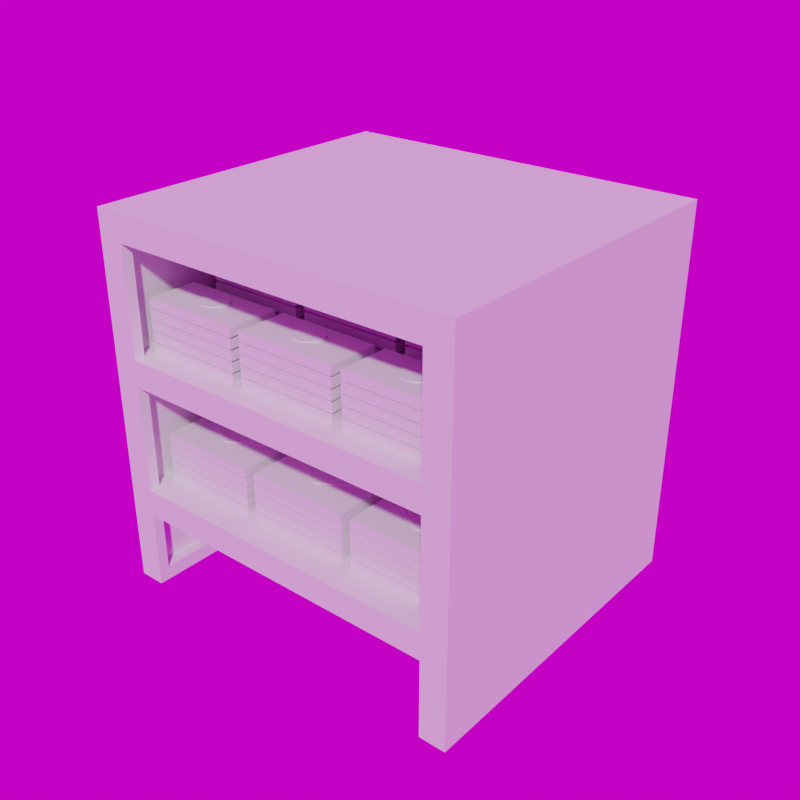 # Source: Shelves_LettersOnly_.blend  (saved by Blender 3.6.11; exported with 4.5.12 LTS)
import bpy
from mathutils import Matrix  # noqa: F401  (used for matrix-valued properties, if any)

bpy.ops.wm.read_factory_settings(use_empty=True)
scene = bpy.context.scene
scene.name = 'Scene'

# ---- collections
col_collection = bpy.data.collections.new('Collection'); scene.collection.children.link(col_collection)

# ---- images (referenced by path relative to the original .blend; pixels are not part of the script)
import os
ASSET_DIR = os.environ.get("B2B_ASSET_DIR", "")  # directory of the original .blend (textures are referenced by path, not embedded)
HERE = os.path.dirname(os.path.abspath(__file__))  # packed textures are extracted next to this script under _unpacked/

def load_image(name, relpath, width, height, colorspace="sRGB"):
    """Load a texture the original file referenced (path relative to the .blend, or extracted next to this script)."""
    p = next((c for c in (os.path.join(HERE, relpath), os.path.join(ASSET_DIR, relpath)) if relpath and os.path.exists(c)), "")
    if p:
        img = bpy.data.images.load(p, check_existing=True)
        img.name = name
    else:  # same state as the original file: an image datablock whose file is absent (Cycles renders it pink)
        img = bpy.data.images.new(name, width, height)
        img.source = "FILE"
        img.filepath = "//" + (relpath or name)
    img.colorspace_settings.name = colorspace
    return img
img_hdrskyclear002_hdr_6k_exr = load_image('HdrSkyClear002_HDR_6K.exr', 'HdrSkyClear002_HDR_6K.exr', 1024, 1024, 'Linear Rec.709')

# ---- world
world_world = bpy.data.worlds.new('World'); scene.world = world_world
world_world.use_nodes = True; world_world.node_tree.nodes.clear()
_N = world_world.node_tree.nodes; _L = world_world.node_tree.links
n0 = _N.new('ShaderNodeOutputWorld'); n0.name = 'World Output'; n0.location = (300, 300)
n1 = _N.new('ShaderNodeBackground'); n1.name = 'Background'; n1.location = (10, 300)
n2 = _N.new('ShaderNodeTexEnvironment'); n2.name = 'Environment Texture'; n2.location = (-280, 276)
n2.image = img_hdrskyclear002_hdr_6k_exr
_L.new(n1.outputs[0], n0.inputs[0])
_L.new(n2.outputs[0], n1.inputs[0])
n0.is_active_output = True
world_world.color = (0.05088, 0.05088, 0.05088)
world_world.use_sun_shadow = False
world_world.sun_shadow_jitter_overblur = 0.0

# ---- meshes
me_plane = bpy.data.meshes.new('Plane')
me_plane.from_pydata([(0.9496, -1.0, 0.7893), (0.9496, 1.0, 0.7893), (0.0, -1.0, 0.7893), (0.0, 1.0, 0.7893), (0.9496, -1.0, 0.1667), (0.9496, 1.0, 0.1667), (0.9496, -1.0, 1.579), (0.9496, 1.0, 1.579), (0.0, -1.0, 1.579), (0.0, 1.0, 1.579), (0.9496, -1.0, 2.368), (0.9496, 1.0, 2.368), (0.0, -1.0, 2.368), (0.0, 1.0, 2.368), (1.107, 1.0, 0.7893), (1.107, -1.0, 0.1667), (1.107, 1.0, 0.1667), (1.107, -1.0, 0.7893), (1.107, -1.0, 1.579), (1.107, 1.0, 1.579), (1.107, -1.0, 2.368), (1.107, 1.0, 2.368), (0.9496, -1.0, 1.421), (0.9496, 1.0, 1.421), (0.0, -1.0, 1.421), (0.9496, -0.9364, 0.7893), (0.9496, -0.9364, 0.1667), (0.9496, -0.9364, 1.579), (0.9496, -0.9364, 2.368), (1.107, -0.9364, 1.579), (1.107, -0.9364, 2.368), (1.107, -0.9364, 0.7893), (1.107, -0.9364, 0.1667), (1.107, -1.0, 1.421), (1.107, 1.0, 1.421), (0.9496, -0.9364, 1.421), (1.107, -0.9364, 1.421), (0.0, 1.0, 1.421), (0.0, -0.9364, 1.579), (0.0, -0.9364, 1.421), (0.0, -1.0, 0.6315), (0.9496, -1.0, 0.6315), (0.9496, 1.0, 0.6315), (1.107, 1.0, 0.6315), (1.107, -1.0, 0.6315), (0.0, 1.0, 0.6315), (0.9496, -0.9364, 0.6315), (1.107, -0.9364, 0.6315), (0.0, -0.9364, 0.7893), (0.0, -1.0, 2.21), (0.9496, -1.0, 2.21), (0.9496, 1.0, 2.21), (1.107, -1.0, 2.21), (1.107, 1.0, 2.21), (0.0, 1.0, 2.21), (0.9496, -0.9364, 2.21), (1.107, -0.9364, 2.21), (0.0, -0.9364, 2.21), (0.0, -0.9364, 2.368), (1.107, 0.9365, 1.579), (1.107, 0.9365, 2.368), (1.107, 0.9365, 2.21), (0.0, 0.9365, 2.21), (0.9496, 0.9365, 2.368), (0.0, 0.9365, 2.368), (0.9496, 0.9365, 0.1667), (1.107, 0.9365, 0.1667), (1.107, 0.9365, 0.7893), (1.107, 0.9365, 1.421), (1.107, 0.9365, 0.6315), (0.9496, 0.9365, 1.579), (0.9496, 0.9365, 2.21), (0.9496, 0.9365, 1.421), (0.9496, 0.9365, 0.7893), (0.9496, 0.9365, 0.6315), (0.0, 0.9365, 1.579), (0.0, 0.9365, 1.421), (0.0, 0.9365, 0.7893), (0.0, 0.9365, 0.6315), (0.0, -0.9364, 0.6315), (1.028, -0.9364, 1.579), (1.028, -0.9364, 0.7893), (1.028, -0.9364, 0.1667), (1.028, -0.9364, 1.421), (1.028, -0.9364, 0.6315), (1.028, -0.9364, 2.21), (1.028, 0.9365, 1.579), (1.028, 0.9365, 2.21), (1.028, 0.9365, 0.1667), (1.028, 0.9365, 0.7893), (1.028, 0.9365, 1.421), (1.028, 0.9365, 0.6315), (0.9496, 0.9983, 0.7893), (0.0, 0.9983, 0.7893), (0.9496, 0.9983, 1.579), (0.0, 0.9983, 1.579), (0.9496, 0.9983, 2.21), (0.0, 0.9983, 1.421), (0.9496, 0.9983, 1.421), (0.0, 0.9983, 2.21), (0.9496, 0.9966, 0.7893), (0.0, 0.9966, 0.7893), (0.0, 0.9966, 1.421), (0.9496, 0.9966, 1.421), (0.9496, -0.9364, 0.2491), (0.9496, 0.9365, 0.2491), (1.028, -0.9364, 0.2491), (1.028, 0.9365, 0.2491), (0.9496, 1.0, 0.2491), (1.107, 1.0, 0.2491)], [], [(48, 2, 0, 25), (8, 6, 27, 38), (51, 53, 19, 7), (28, 58, 12, 10), (42, 1, 14, 43), (67, 68, 72, 73), (41, 4, 15, 44), (36, 29, 18, 33), (1, 7, 19, 34, 14), (22, 0, 17, 33), (61, 60, 20, 52), (1, 23, 98, 92), (51, 54, 13, 11), (15, 4, 26, 32), (26, 65, 66, 32), (50, 6, 18, 52), (35, 36, 31, 25), (59, 61, 56, 29), (57, 55, 50, 49), (73, 77, 48, 25), (22, 35, 25, 0), (28, 10, 20, 30), (64, 63, 11, 13), (55, 56, 29, 27), (59, 68, 34, 19), (6, 22, 33, 18), (67, 14, 34, 68), (72, 70, 27, 35), (35, 22, 24, 39), (8, 24, 22, 6), (72, 76, 75, 70), (4, 41, 46, 26), (26, 46, 47, 32), (3, 1, 42, 45), (0, 41, 44, 17), (108, 42, 43, 109), (47, 31, 81, 84), (17, 44, 47, 31), (2, 40, 41, 0), (71, 70, 59, 61), (72, 23, 1, 73), (6, 50, 55, 27), (10, 50, 52, 20), (23, 37, 97, 98), (11, 21, 53, 51), (50, 10, 12, 49), (51, 7, 70, 71), (19, 53, 61, 59), (53, 21, 60, 61), (58, 28, 63, 64), (60, 63, 28, 30), (63, 60, 21, 11), (14, 67, 69, 43), (43, 69, 66, 16, 109), (47, 32, 82, 106, 84), (105, 108, 5, 65), (74, 105, 107, 91), (62, 54, 51, 71), (9, 75, 76, 37), (70, 7, 9, 75), (75, 38, 27, 70), (38, 27, 35, 39), (73, 1, 3, 77), (74, 78, 45, 42), (46, 25, 73, 74), (15, 32, 47, 44), (78, 74, 46, 79), (46, 74, 91, 84), (71, 55, 57, 62), (61, 56, 55, 71), (35, 39, 76, 72), (72, 76, 37, 23), (66, 65, 5, 16), (46, 41, 40, 79), (36, 33, 17, 31), (29, 56, 52, 18), (23, 37, 9, 7), (68, 67, 89, 90), (69, 67, 89, 91), (56, 29, 80, 85), (83, 90, 86, 80), (107, 88, 82, 106), (90, 89, 81, 83), (86, 80, 85, 87), (59, 61, 87, 86), (31, 36, 83, 81), (73, 25, 81, 89), (29, 36, 83, 80), (66, 69, 91, 107, 88), (61, 56, 85, 87), (68, 59, 86, 90), (84, 91, 89, 81), (68, 59, 29, 36), (68, 36, 31, 67), (47, 69, 67, 31), (69, 47, 32, 66), (70, 27, 80, 86), (35, 72, 90, 83), (93, 92, 100, 101), (94, 96, 99, 95), (3, 1, 92, 93), (54, 51, 96, 99), (7, 9, 95, 94), (51, 7, 94, 96), (7, 9, 54, 51), (100, 103, 102, 101), (92, 98, 103, 100), (98, 97, 102, 103), (23, 1, 3, 37), (65, 26, 104, 105), (91, 107, 106, 84), (104, 106, 107, 105), (74, 42, 108, 105), (5, 108, 109, 16)])
_uv = me_plane.uv_layers.new(name='UVMap')
_uv.uv.foreach_set('vector', [0.0, 0.0, 0.0, 0.0, 0.0, 0.0, 0.0, 0.0, 0.0, 0.0, 0.0, 0.0, 0.0, 0.0, 0.0, 0.0, 0.0, 0.0, 0.0, 0.0, 0.0, 0.0, 0.0, 0.0, 1.0, 0.03178, 1.0, 0.03178, 1.0, 0.0, 1.0, 0.0, 0.0, 0.0, 0.0, 0.0, 0.0, 0.0, 0.0, 0.0, 0.0, 0.0, 0.0, 0.0, 0.0, 0.0, 0.0, 0.0, 0.0, 0.0, 0.0, 0.0, 0.0, 0.0, 0.0, 0.0, 0.0, 0.0, 0.0, 0.0, 0.0, 0.0, 0.0, 0.0, 0.0, 0.0, 0.0, 0.0, 0.0, 0.0, 0.0, 0.0, 0.0, 0.0, 0.0, 0.0, 0.0, 0.0, 0.0, 0.0, 0.0, 0.0, 1.0, 0.968, 1.0, 0.968, 1.0, 0.0, 1.0, 0.0, 0.0, 0.0, 0.0, 0.0, 0.0, 0.0, 0.0, 0.0, 0.0, 0.0, 0.0, 0.0, 0.0, 0.0, 0.0, 0.0, 0.0, 0.0, 0.0, 0.0, 0.0, 0.0, 0.0, 0.0, 0.0, 0.0, 0.0, 0.0, 0.0, 0.0, 0.0, 0.0, 0.0, 0.0, 0.0, 0.0, 0.0, 0.0, 0.0, 0.0, 0.0, 0.0, 0.0, 0.0, 0.0, 0.0, 0.0, 0.0, 0.0, 0.0, 0.0, 0.0, 0.0, 0.0, 0.0, 0.0, 0.0, 0.0, 0.0, 0.0, 0.0, 0.0, 0.0, 0.0, 0.0, 0.0, 0.0, 0.0, 0.0, 0.0, 0.0, 0.0, 0.0, 0.0, 0.0, 0.0, 0.0, 0.0, 0.0, 0.0, 0.0, 0.0, 0.0, 0.0, 0.0, 0.0, 0.0, 0.0, 0.0, 0.0, 0.0, 0.0, 0.0, 0.0, 0.0, 0.0, 0.0, 0.0, 0.0, 0.0, 0.0, 0.0, 0.0, 0.0, 1.0, 0.968, 1.0, 0.9682, 1.0, 1.0, 0.0, 0.0, 0.0, 0.0, 0.0, 0.0, 0.0, 0.0, 0.0, 0.0, 1.0, 0.9682, 1.0, 1.0, 1.0, 1.0, 1.0, 0.9682, 0.0, 0.0, 0.0, 0.0, 0.0, 0.0, 0.0, 0.0, 0.0, 0.0, 0.0, 0.0, 0.0, 0.0, 0.0, 0.0, 0.0, 0.0, 0.0, 0.0, 0.0, 0.0, 0.0, 0.0, 0.0, 0.0, 0.0, 0.0, 0.0, 0.0, 0.0, 0.0, 0.0, 0.0, 0.0, 0.0, 0.0, 0.0, 0.0, 0.0, 0.0, 0.0, 0.0, 0.0, 0.0, 0.0, 0.0, 0.0, 0.5, 1.0, 1.0, 1.0, 0.8, 0.8, 0.4, 0.8, 0.0, 0.0, 0.0, 0.0, 0.0, 0.0, 0.0, 0.0, 0.0, 0.0, 0.0, 0.0, 0.0, 0.0, 0.0, 0.0, 0.0, 0.0, 0.0, 0.0, 0.0, 0.0, 0.0, 0.0, 0.0, 0.0, 0.0, 0.0, 0.0, 0.0, 0.0, 0.0, 0.0, 0.0, 0.0, 0.0, 0.0, 0.0, 0.0, 0.0, 0.0, 0.0, 0.0, 0.0, 0.0, 0.0, 0.0, 0.0, 0.0, 0.0, 0.0, 0.0, 0.0, 0.0, 0.0, 0.0, 0.0, 0.0, 0.0, 0.0, 0.0, 0.0, 0.0, 0.0, 0.0, 0.0, 0.0, 0.0, 0.0, 0.0, 0.0, 0.0, 0.0, 0.0, 0.0, 0.0, 0.0, 0.0, 0.0, 0.0, 0.0, 0.0, 0.0, 0.0, 0.0, 0.0, 0.0, 0.0, 0.0, 0.0, 1.0, 0.0, 1.0, 0.0, 0.0, 0.0, 0.0, 0.0, 0.0, 0.0, 0.0, 0.0, 0.0, 0.0, 1.0, 1.0, 1.0, 1.0, 1.0, 0.968, 1.0, 0.968, 1.0, 1.0, 1.0, 1.0, 1.0, 0.968, 1.0, 0.968, 0.0, 0.0, 0.0, 0.0, 0.0, 0.0, 0.0, 0.0, 0.0, 0.0, 0.0, 0.0, 0.0, 0.0, 0.0, 0.0, 0.0, 0.0, 0.0, 0.0, 0.0, 0.0, 0.0, 0.0, 1.0, 1.0, 1.0, 0.9682, 1.0, 0.9682, 1.0, 1.0, 1.0, 1.0, 1.0, 0.9682, 1.0, 0.9682, 1.0, 1.0, 1.0, 1.0, 0.0, 0.0, 0.0, 0.0, 0.0, 0.0, 0.0, 0.0, 0.0, 0.0, 0.0, 0.0, 0.0, 0.0, 0.0, 0.0, 0.0, 0.0, 0.0, 0.0, 0.0, 0.0, 0.0, 0.0, 0.0, 0.0, 0.0, 0.0, 0.0, 0.0, 0.0, 0.0, 0.0, 0.0, 0.0, 0.0, 0.0, 0.0, 0.0, 0.0, 0.0, 0.0, 0.0, 0.0, 0.0, 0.0, 0.0, 0.0, 0.0, 0.0, 0.0, 0.0, 0.0, 0.0, 0.0, 0.0, 0.0, 0.0, 0.0, 0.0, 0.0, 0.0, 0.0, 0.0, 0.0, 0.0, 0.0, 0.0, 0.0, 0.0, 0.0, 0.0, 0.0, 0.0, 0.0, 0.0, 0.0, 0.0, 0.0, 0.0, 0.0, 0.0, 0.0, 0.0, 0.0, 0.0, 0.0, 0.0, 0.0, 0.0, 0.0, 0.0, 0.0, 0.0, 0.0, 0.0, 0.0, 0.0, 0.0, 0.0, 0.0, 0.0, 0.0, 0.0, 0.0, 0.0, 0.0, 0.0, 0.0, 0.0, 0.0, 0.0, 0.0, 0.0, 0.0, 0.0, 0.0, 0.0, 0.0, 0.0, 0.0, 0.0, 0.0, 0.0, 0.0, 0.0, 0.0, 0.0, 0.0, 0.0, 0.0, 0.0, 0.0, 0.0, 0.0, 0.0, 0.0, 0.0, 0.0, 0.0, 0.0, 0.0, 0.0, 0.0, 0.0, 0.0, 0.0, 0.0, 0.0, 0.0, 0.0, 0.0, 0.0, 0.0, 0.0, 0.0, 0.0, 0.0, 0.0, 0.0, 0.0, 0.0, 0.0, 0.0, 0.0, 0.0, 0.0, 0.0, 0.0, 0.0, 0.0, 0.0, 0.0, 0.0, 0.0, 0.0, 0.0, 0.0, 0.0, 0.0, 0.0, 0.0, 0.0, 0.0, 0.0, 0.0, 1.0, 0.9682, 1.0, 0.9682, 1.0, 0.9682, 1.0, 0.9682, 0.0, 0.0, 0.0, 0.0, 0.0, 0.0, 0.0, 0.0, 0.0, 0.0, 0.0, 0.0, 0.0, 0.0, 0.0, 0.0, 0.0, 0.0, 1.0, 0.9682, 1.0, 0.968, 0.0, 0.0, 0.0, 0.0, 0.0, 0.0, 0.0, 0.0, 0.0, 0.0, 0.0, 0.0, 0.0, 0.0, 0.0, 0.0, 0.0, 0.0, 0.0, 0.0, 0.0, 0.0, 0.0, 0.0, 0.0, 0.0, 1.0, 0.968, 1.0, 0.968, 1.0, 0.968, 1.0, 0.968, 0.0, 0.0, 0.0, 0.0, 0.0, 0.0, 0.0, 0.0, 0.0, 0.0, 0.0, 0.0, 0.0, 0.0, 0.0, 0.0, 0.0, 0.0, 0.0, 0.0, 0.0, 0.0, 0.0, 0.0, 0.0, 0.0, 0.0, 0.0, 0.0, 0.0, 0.0, 0.0, 0.0, 0.0, 0.0, 0.0, 0.0, 0.0, 0.0, 0.0, 0.0, 0.0, 1.0, 0.9682, 1.0, 0.968, 1.0, 0.968, 1.0, 0.9682, 0.0, 0.0, 0.0, 0.0, 0.0, 0.0, 0.0, 0.0, 0.0, 0.0, 0.0, 0.0, 0.0, 0.0, 0.0, 0.0, 0.0, 0.0, 0.0, 0.0, 0.0, 0.0, 0.0, 0.0, 0.0, 0.0, 0.0, 0.0, 0.0, 0.0, 0.0, 0.0, 0.0, 0.0, 0.0, 0.0, 0.0, 0.0, 0.0, 0.0, 0.0, 0.0, 0.0, 0.0, 0.0, 0.0, 1.0, 0.968, 0.0, 0.0, 0.0, 0.0, 1.0, 0.9682, 0.0, 0.0, 0.5, 1.0, 1.0, 1.0, 1.0, 1.0, 0.5, 1.0, 0.0, 0.0, 0.0, 0.0, 0.0, 0.0, 0.0, 0.0, 0.5, 1.0, 1.0, 1.0, 1.0, 1.0, 0.5, 1.0, 0.0, 0.0, 0.0, 0.0, 0.0, 0.0, 0.0, 0.0, 0.0, 0.0, 0.0, 0.0, 0.0, 0.0, 0.0, 0.0, 0.0, 0.0, 0.0, 0.0, 0.0, 0.0, 0.0, 0.0, 0.0, 0.0, 0.0, 0.0, 0.0, 0.0, 0.0, 0.0, 0.0, 0.0, 0.0, 0.0, 0.0, 0.0, 0.0, 0.0, 0.0, 0.0, 0.0, 0.0, 0.0, 0.0, 0.0, 0.0, 0.0, 0.0, 0.0, 0.0, 0.0, 0.0, 0.0, 0.0, 0.0, 0.0, 0.0, 0.0, 0.0, 0.0, 0.0, 0.0, 0.0, 0.0, 0.0, 0.0, 0.0, 0.0, 0.0, 0.0, 0.0, 0.0, 0.0, 0.0, 0.0, 0.0, 0.0, 0.0, 0.0, 0.0, 0.0, 0.0, 0.0, 0.0, 0.0, 0.0, 0.0, 0.0, 0.0, 0.0, 0.0, 0.0, 0.0, 0.0, 0.0, 0.0, 0.0, 0.0, 0.0, 0.0, 0.0, 0.0])
me_plane.update()
me_plane_001 = bpy.data.meshes.new('Plane.001')
me_plane_001.from_pydata([(-1.0, -1.0, 0.0), (-1.0, 0.007446, -7.494e-08), (0.0, -1.0, 0.0), (0.0, 0.007446, -7.494e-08), (-1.0, 0.007446, 0.1892), (0.0, 0.007446, 0.1774), (0.0, -0.5653, 0.1892), (-1.0, 0.007446, 0.1674), (-1.0, -1.0, 0.1674), (0.0, 0.007446, 0.1674), (0.0, -1.0, 0.1674), (-1.0, -0.5653, -4.088e-08), (-1.0, -0.5653, 0.1674), (0.0, -0.5653, 0.1674), (0.0, 0.007446, 0.1892), (1.0, -1.0, 0.0), (1.0, 0.007446, -7.494e-08), (1.0, 0.007446, 0.1892), (1.0, 0.007446, 0.1674), (1.0, -1.0, 0.1674), (1.0, -0.5653, -4.088e-08), (1.0, -0.5653, 0.1674)], [], [(0, 2, 10, 8), (17, 18, 9, 5, 14), (7, 12, 13), (11, 0, 8, 12), (3, 1, 7, 9), (1, 11, 12, 7), (8, 10, 13, 12), (6, 4, 7, 13), (11, 1, 3, 2, 0), (4, 6, 14), (5, 9, 7, 4, 14), (15, 19, 10, 2), (18, 13, 21), (20, 21, 19, 15), (3, 9, 18, 16), (16, 18, 21, 20), (19, 21, 13, 10), (6, 13, 18, 17), (20, 15, 2, 3, 16), (17, 14, 6)])
_uv = me_plane_001.uv_layers.new(name='UVMap')
_uv.uv.foreach_set('vector', [0.0, 0.0, 0.0, 0.0, 0.0, 0.0, 0.0, 0.0, 0.0, 0.0, 0.0, 0.0, 0.5, 1.0, 0.5, 1.0, 0.5, 1.0, 0.0, 0.0, 0.0, 0.4881, 0.0, 0.0, 0.0, 0.0, 0.0, 0.0, 0.0, 0.0, 0.0, 0.0, 0.5, 1.0, 0.0, 1.0, 0.0, 1.0, 0.5, 1.0, 0.0, 0.0, 0.0, 0.0, 0.0, 0.0, 0.0, 0.0, 0.0, 0.0, 0.5, 0.0, 0.5, 0.4881, 0.0, 0.4881, 0.0, 0.0, 0.0, 0.0, 0.0, 0.0, 0.0, 0.0, 0.0, 0.0, 0.0, 0.0, 0.0, 0.0, 0.0, 0.0, 0.0, 0.0, 0.0, 0.0, 0.0, 0.0, 0.5, 1.0, 0.0, 0.0, 0.0, 0.0, 0.0, 0.0, 0.0, 0.0, 0.0, 0.0, 0.0, 0.0, 0.0, 0.0, 0.0, 0.0, 0.0, 0.0, 0.0, 0.0, 0.0, 0.0, 0.0, 0.4881, 0.0, 0.0, 0.0, 0.0, 0.0, 0.0, 0.0, 0.0, 0.5, 1.0, 0.5, 1.0, 0.0, 1.0, 0.0, 1.0, 0.0, 0.0, 0.0, 0.0, 0.0, 0.0, 0.0, 0.0, 0.0, 0.0, 0.0, 0.4881, 0.5, 0.4881, 0.5, 0.0, 0.0, 0.0, 0.0, 0.0, 0.0, 0.0, 0.0, 0.0, 0.0, 0.0, 0.0, 0.0, 0.0, 0.0, 0.0, 0.0, 0.0, 0.0, 0.0, 0.0, 0.5, 1.0, 0.0, 0.0])
me_plane_001.update()
me_plane_003 = bpy.data.meshes.new('Plane.003')
me_plane_003.from_pydata([(0.0, -0.8489, -0.1754), (-0.1484, -0.7164, -0.1754), (-0.6157, -1.721, -0.1754), (-0.8278, -1.585, -0.1754), (-1.014, -1.402, -0.1754), (-1.159, -1.203, -0.1754), (-1.201, -1.08, -0.1754), (-1.205, -0.9439, -0.1754), (-1.144, -0.789, -0.1754), (-1.022, -0.6437, -0.1754), (-0.896, -0.5747, -0.1754), (-0.7474, -0.5551, -0.1754), (-0.5396, -0.5743, -0.1754), (-0.3388, -0.634, -0.1754), (-0.229, -1.957, -0.1754), (0.0, -2.133, -0.1754), (-2.821e-06, -0.8489, -0.2633), (-0.1484, -0.7164, -0.2633), (-0.6157, -1.721, -0.311), (-0.8278, -1.585, -0.311), (-1.014, -1.402, -0.311), (-1.159, -1.203, -0.311), (-1.201, -1.08, -0.311), (-1.205, -0.9439, -0.311), (-1.144, -0.789, -0.311), (-0.896, -0.5747, -0.2633), (-0.7474, -0.5551, -0.2633), (-0.5396, -0.5743, -0.2633), (-0.3388, -0.634, -0.2633), (-0.229, -1.957, -0.311), (0.0, -2.133, -0.311), (-2.271, -2.271, -0.693), (-2.271, 0.01691, -0.693), (0.0, -2.271, -0.693), (0.0, 0.01691, -0.693), (-2.271, 0.01691, -0.2633), (0.0, -1.284, -0.2633), (-2.271, 0.01691, -0.3127), (-2.271, -2.271, -0.3127), (0.0, 0.01691, -0.3127), (0.0, -2.271, -0.3127), (-2.271, -1.284, -0.693), (-2.271, -1.284, -0.3127), (0.0, -1.284, -0.3127), (0.0, 0.01691, -0.2633), (0.1484, -0.7164, -0.1754), (0.6157, -1.721, -0.1754), (0.8278, -1.585, -0.1754), (1.014, -1.402, -0.1754), (1.159, -1.203, -0.1754), (1.201, -1.08, -0.1754), (1.205, -0.9439, -0.1754), (1.144, -0.789, -0.1754), (1.022, -0.6437, -0.1754), (0.896, -0.5747, -0.1754), (0.7474, -0.5551, -0.1754), (0.5396, -0.5743, -0.1754), (0.3388, -0.634, -0.1754), (0.229, -1.957, -0.1754), (0.1484, -0.7164, -0.2633), (0.6157, -1.721, -0.311), (0.8278, -1.585, -0.311), (1.014, -1.402, -0.311), (1.159, -1.203, -0.3127), (1.201, -1.08, -0.311), (1.205, -0.9439, -0.311), (1.144, -0.789, -0.311), (0.896, -0.5747, -0.2633), (0.7474, -0.5551, -0.2633), (0.5396, -0.5743, -0.2633), (0.3388, -0.634, -0.2633), (0.229, -1.957, -0.311), (2.271, -2.271, -0.693), (2.271, 0.01691, -0.693), (2.271, 0.01691, -0.2633), (2.271, 0.01691, -0.3127), (2.271, -2.271, -0.3127), (2.271, -1.284, -0.693), (2.271, -1.284, -0.3127), (1.053, -0.6816, -0.1758), (1.053, -0.6816, -0.3132), (-0.3388, -0.634, -0.2313), (-0.5396, -0.5743, -0.2313), (-1.201, -1.08, -0.2616), (-1.159, -1.203, -0.2616), (-0.1484, -0.7164, -0.2313), (-1.205, -0.9439, -0.2616), (-0.6157, -1.721, -0.2616), (-0.229, -1.957, -0.2616), (-1.144, -0.789, -0.2616), (0.0, -2.133, -0.2616), (-1.022, -0.6437, -0.2634), (-1.794e-06, -0.8489, -0.2313), (-0.896, -0.5747, -0.2313), (-0.8278, -1.585, -0.2616), (-0.7474, -0.5551, -0.2313), (-1.014, -1.402, -0.2616), (0.3388, -0.634, -0.2313), (0.5396, -0.5743, -0.2313), (1.201, -1.08, -0.2616), (1.159, -1.203, -0.2627), (0.1484, -0.7164, -0.2313), (1.205, -0.9439, -0.2616), (0.6157, -1.721, -0.2616), (0.229, -1.957, -0.2616), (1.144, -0.789, -0.2616), (1.022, -0.6437, -0.2632), (0.896, -0.5747, -0.2313), (0.8278, -1.585, -0.2616), (0.7474, -0.5551, -0.2313), (1.014, -1.402, -0.2616), (1.053, -0.6816, -0.2631), (-1.053, -0.6808, -0.1754), (-1.053, -0.6808, -0.3131), (-1.053, -0.6808, -0.263)], [], [(1, 13, 12, 11, 10, 9, 112, 8, 7, 6, 5, 4, 3, 2, 14, 15, 0), (82, 81, 28, 27), (84, 83, 22, 21), (81, 85, 17, 28), (83, 86, 23, 22), (88, 87, 18, 29), (86, 89, 24, 23), (90, 88, 29, 30), (85, 92, 16, 17), (25, 91, 93), (87, 94, 19, 18), (93, 95, 26, 25), (94, 96, 20, 19), (95, 82, 27, 26), (96, 84, 21, 20), (31, 33, 40, 38), (32, 37, 39, 34), (41, 31, 38, 42), (32, 41, 42, 37), (38, 40, 43, 42), (36, 35, 37, 43), (41, 32, 34, 33, 31), (35, 36, 44), (44, 39, 37, 35), (45, 0, 15, 58, 46, 47, 48, 49, 50, 51, 52, 79, 53, 54, 55, 56, 57), (98, 69, 70, 97), (100, 63, 64, 99), (97, 70, 59, 101), (99, 64, 65, 102), (104, 71, 60, 103), (102, 65, 66, 105), (90, 30, 71, 104), (101, 59, 16, 92), (67, 107, 106), (103, 60, 61, 108), (107, 67, 68, 109), (108, 61, 62, 110), (109, 68, 69, 98), (110, 62, 63, 100), (72, 76, 40, 33), (75, 43, 78), (77, 78, 76, 72), (34, 39, 75, 73), (73, 75, 78, 77), (76, 78, 43, 40), (36, 43, 75, 74), (77, 72, 33, 34, 73), (74, 44, 36), (39, 44, 74, 75), (37, 42, 43), (105, 66, 80, 111), (89, 114, 113, 24), (8, 112, 114, 89), (12, 13, 81, 82), (5, 6, 83, 84), (13, 1, 85, 81), (6, 7, 86, 83), (14, 2, 87, 88), (7, 8, 89, 86), (15, 14, 88, 90), (112, 9, 91, 114), (1, 0, 92, 85), (9, 10, 93, 91), (2, 3, 94, 87), (10, 11, 95, 93), (3, 4, 96, 94), (11, 12, 82, 95), (4, 5, 84, 96), (56, 98, 97, 57), (49, 100, 99, 50), (57, 97, 101, 45), (50, 99, 102, 51), (58, 104, 103, 46), (51, 102, 105, 52), (15, 90, 104, 58), (79, 111, 106, 53), (45, 101, 92, 0), (53, 106, 107, 54), (46, 103, 108, 47), (54, 107, 109, 55), (47, 108, 110, 48), (55, 109, 98, 56), (48, 110, 100, 49), (52, 105, 111, 79)])
_uv = me_plane_003.uv_layers.new(name='UVMap')
_uv.uv.foreach_set('vector', [0.0, 0.0, 0.0, 0.0, 0.0, 0.0, 0.0, 0.0, 0.0, 0.0, 0.0, 0.0, 0.0, 0.0, 0.0, 0.0, 0.0, 0.0, 0.0, 0.0, 0.0, 0.0, 0.0, 0.0, 0.0, 0.0, 0.0, 0.0, 0.0, 0.0, 0.0, 0.0, 0.0, 0.0, 0.0, 0.0, 0.0, 0.0, 0.0, 0.0, 0.0, 0.0, 0.0, 0.0, 0.0, 0.0, 0.0, 0.0, 0.0, 0.0, 0.0, 0.0, 0.0, 0.0, 0.0, 0.0, 0.0, 0.0, 0.0, 0.0, 0.0, 0.0, 0.0, 0.0, 0.0, 0.0, 0.0, 0.0, 0.0, 0.0, 0.0, 0.0, 0.0, 0.0, 0.0, 0.0, 0.0, 0.0, 0.0, 0.0, 0.0, 0.0, 0.0, 0.0, 0.0, 0.0, 0.0, 0.0, 0.0, 0.0, 0.0, 0.0, 0.0, 0.0, 0.0, 0.0, 0.0, 0.0, 0.0, 0.0, 0.0, 0.0, 0.0, 0.0, 0.0, 0.0, 0.0, 0.0, 0.0, 0.0, 0.0, 0.0, 0.0, 0.0, 0.0, 0.0, 0.0, 0.0, 0.0, 0.0, 0.0, 0.0, 0.0, 0.0, 0.0, 0.0, 0.0, 0.0, 0.0, 0.0, 0.0, 0.0, 0.0, 0.0, 0.0, 0.0, 0.0, 0.0, 0.0, 0.0, 0.0, 0.0, 0.0, 0.0, 0.0, 0.0, 0.0, 0.0, 0.0, 0.0, 0.0, 0.0, 0.0, 0.0, 0.0, 0.0, 0.5, 1.0, 0.5, 1.0, 0.0, 0.0, 0.0, 0.0, 0.0, 0.0, 0.0, 0.0, 0.0, 0.0, 0.0, 0.0, 0.0, 0.0, 0.0, 0.0, 0.0, 0.0, 0.5, 0.0, 0.5, 0.4881, 0.0, 0.4881, 0.0, 0.0, 0.0, 0.0, 0.0, 0.0, 0.0, 0.0, 0.0, 0.0, 0.0, 0.0, 0.0, 0.0, 0.0, 0.0, 0.0, 0.0, 0.0, 0.0, 0.0, 0.0, 0.5, 1.0, 0.0, 0.0, 0.0, 0.0, 0.0, 0.0, 0.0, 0.0, 0.0, 0.0, 0.0, 0.0, 0.0, 0.0, 0.0, 0.0, 0.0, 0.0, 0.0, 0.0, 0.0, 0.0, 0.0, 0.0, 0.0, 0.0, 0.0, 0.0, 0.0, 0.0, 0.0, 0.0, 0.0, 0.0, 0.0, 0.0, 0.0, 0.0, 0.0, 0.0, 0.0, 0.0, 0.0, 0.0, 0.0, 0.0, 0.0, 0.0, 0.0, 0.0, 0.0, 0.0, 0.0, 0.0, 0.0, 0.0, 0.0, 0.0, 0.0, 0.0, 0.0, 0.0, 0.0, 0.0, 0.0, 0.0, 0.0, 0.0, 0.0, 0.0, 0.0, 0.0, 0.0, 0.0, 0.0, 0.0, 0.0, 0.0, 0.0, 0.0, 0.0, 0.0, 0.0, 0.0, 0.0, 0.0, 0.0, 0.0, 0.0, 0.0, 0.0, 0.0, 0.0, 0.0, 0.0, 0.0, 0.0, 0.0, 0.0, 0.0, 0.0, 0.0, 0.0, 0.0, 0.0, 0.0, 0.0, 0.0, 0.0, 0.0, 0.0, 0.0, 0.0, 0.0, 0.0, 0.0, 0.0, 0.0, 0.0, 0.0, 0.0, 0.0, 0.0, 0.0, 0.0, 0.0, 0.0, 0.0, 0.0, 0.0, 0.0, 0.0, 0.0, 0.0, 0.0, 0.0, 0.0, 0.0, 0.0, 0.0, 0.0, 0.0, 0.0, 0.0, 0.0, 0.0, 0.0, 0.0, 0.0, 0.0, 0.0, 0.0, 0.0, 0.0, 0.0, 0.0, 0.0, 0.0, 0.0, 0.0, 0.0, 0.0, 0.0, 0.0, 0.0, 0.0, 0.0, 0.0, 0.0, 0.0, 0.0, 0.0, 0.0, 0.0, 0.5, 1.0, 0.5, 1.0, 0.0, 1.0, 0.0, 1.0, 0.0, 0.0, 0.0, 0.0, 0.0, 0.0, 0.0, 0.0, 0.0, 0.0, 0.0, 0.4881, 0.5, 0.4881, 0.5, 0.0, 0.0, 0.0, 0.0, 0.0, 0.0, 0.0, 0.0, 0.0, 0.0, 0.0, 0.0, 0.0, 0.0, 0.0, 0.0, 0.0, 0.0, 0.0, 0.0, 0.0, 0.5, 1.0, 0.0, 0.0, 0.0, 0.0, 0.0, 0.0, 0.0, 0.0, 0.0, 0.0, 0.0, 0.0, 0.0, 0.4881, 0.0, 0.0, 0.0, 0.0, 0.0, 0.0, 0.0, 0.0, 0.0, 0.0, 0.0, 0.0, 0.0, 0.0, 0.0, 0.0, 0.0, 0.0, 0.0, 0.0, 0.0, 0.0, 0.0, 0.0, 0.0, 0.0, 0.0, 0.0, 0.0, 0.0, 0.0, 0.0, 0.0, 0.0, 0.0, 0.0, 0.0, 0.0, 0.0, 0.0, 0.0, 0.0, 0.0, 0.0, 0.0, 0.0, 0.0, 0.0, 0.0, 0.0, 0.0, 0.0, 0.0, 0.0, 0.0, 0.0, 0.0, 0.0, 0.0, 0.0, 0.0, 0.0, 0.0, 0.0, 0.0, 0.0, 0.0, 0.0, 0.0, 0.0, 0.0, 0.0, 0.0, 0.0, 0.0, 0.0, 0.0, 0.0, 0.0, 0.0, 0.0, 0.0, 0.0, 0.0, 0.0, 0.0, 0.0, 0.0, 0.0, 0.0, 0.0, 0.0, 0.0, 0.0, 0.0, 0.0, 0.0, 0.0, 0.0, 0.0, 0.0, 0.0, 0.0, 0.0, 0.0, 0.0, 0.0, 0.0, 0.0, 0.0, 0.0, 0.0, 0.0, 0.0, 0.0, 0.0, 0.0, 0.0, 0.0, 0.0, 0.0, 0.0, 0.0, 0.0, 0.0, 0.0, 0.0, 0.0, 0.0, 0.0, 0.0, 0.0, 0.0, 0.0, 0.0, 0.0, 0.0, 0.0, 0.0, 0.0, 0.0, 0.0, 0.0, 0.0, 0.0, 0.0, 0.0, 0.0, 0.0, 0.0, 0.0, 0.0, 0.0, 0.0, 0.0, 0.0, 0.0, 0.0, 0.0, 0.0, 0.0, 0.0, 0.0, 0.0, 0.0, 0.0, 0.0, 0.0, 0.0, 0.0, 0.0, 0.0, 0.0, 0.0, 0.0, 0.0, 0.0, 0.0, 0.0, 0.0, 0.0, 0.0, 0.0, 0.0, 0.0, 0.0, 0.0, 0.0, 0.0, 0.0, 0.0, 0.0, 0.0, 0.0, 0.0, 0.0, 0.0, 0.0, 0.0, 0.0, 0.0, 0.0, 0.0, 0.0, 0.0, 0.0, 0.0, 0.0, 0.0, 0.0, 0.0, 0.0, 0.0, 0.0, 0.0, 0.0, 0.0, 0.0, 0.0, 0.0, 0.0, 0.0, 0.0, 0.0, 0.0, 0.0, 0.0, 0.0, 0.0, 0.0, 0.0, 0.0, 0.0, 0.0, 0.0, 0.0, 0.0, 0.0, 0.0, 0.0, 0.0, 0.0, 0.0, 0.0, 0.0, 0.0, 0.0, 0.0, 0.0, 0.0, 0.0, 0.0, 0.0, 0.0, 0.0, 0.0, 0.0, 0.0, 0.0, 0.0, 0.0, 0.0, 0.0, 0.0, 0.0, 0.0, 0.0, 0.0, 0.0, 0.0, 0.0, 0.0, 0.0, 0.0])
me_plane_003.update()
me_plane_004 = bpy.data.meshes.new('Plane.004')
me_plane_004.from_pydata([(-1.0, -1.0, 0.0), (-1.0, 0.007446, -7.494e-08), (0.0, -1.0, 0.0), (0.0, 0.007446, -7.494e-08), (-1.0, 0.007446, 0.1892), (0.0, -0.5653, 0.1892), (-1.0, 0.007446, 0.1674), (-1.0, -1.0, 0.1674), (0.0, 0.007446, 0.1674), (0.0, -1.0, 0.1674), (-1.0, -0.5653, -4.088e-08), (-1.0, -0.5653, 0.1674), (0.0, -0.5653, 0.1674), (0.0, 0.007446, 0.1892), (0.0, -0.1391, 0.224), (-0.1325, -0.4429, 0.224), (-0.431, -0.3918, 0.2241), (-0.1794, -0.6193, 0.2241), (-0.2979, -0.9321, 0.2241), (0.0, -0.7729, 0.2241), (0.1325, -0.4429, 0.224), (0.431, -0.3918, 0.2241), (0.1794, -0.6193, 0.2241), (0.2979, -0.9321, 0.2241), (-0.0006306, -0.1389, 0.1892), (-0.1325, -0.443, 0.1892), (-0.431, -0.3919, 0.1684), (-0.1794, -0.6193, 0.1684), (-0.2979, -0.9321, 0.1684), (0.0, -0.7729, 0.1684), (0.1325, -0.443, 0.1892), (0.431, -0.3919, 0.1684), (0.1794, -0.6193, 0.1684), (0.2979, -0.9321, 0.1684), (1.0, -1.0, 0.0), (1.0, 0.007446, -7.494e-08), (1.0, 0.007446, 0.1892), (1.0, 0.007446, 0.1674), (1.0, -1.0, 0.1674), (1.0, -0.5653, -4.088e-08), (1.0, -0.5653, 0.1674)], [], [(0, 2, 9, 7), (3, 8, 37, 35), (37, 12, 40), (10, 0, 7, 11), (1, 10, 11, 6), (7, 9, 12, 11), (5, 4, 6, 12), (10, 1, 3, 2, 0), (4, 5, 13), (13, 8, 6, 4), (15, 16, 17, 18, 19, 14), (20, 14, 19, 23, 22, 21), (25, 24, 29, 28, 27, 26), (30, 31, 32, 33, 29, 24), (17, 16, 26, 27), (22, 23, 33, 32), (14, 20, 30, 24), (18, 17, 27, 28), (23, 19, 29, 33), (15, 14, 24, 25), (20, 21, 31, 30), (19, 18, 28, 29), (16, 15, 25, 26), (21, 22, 32, 31), (34, 38, 9, 2), (1, 6, 8, 3), (6, 11, 12), (39, 40, 38, 34), (35, 37, 40, 39), (38, 40, 12, 9), (5, 12, 37, 36), (39, 34, 2, 3, 35), (36, 13, 5), (8, 13, 36, 37)])
_uv = me_plane_004.uv_layers.new(name='UVMap')
_uv.uv.foreach_set('vector', [0.0, 0.0, 0.0, 0.0, 0.0, 0.0, 0.0, 0.0, 0.0, 0.0, 0.5, 1.0, 0.0, 0.0, 0.0, 0.0, 0.0, 0.0, 0.0, 0.0, 0.0, 0.4881, 0.0, 0.0, 0.0, 0.0, 0.0, 0.0, 0.0, 0.0, 0.0, 0.0, 0.0, 0.0, 0.0, 0.0, 0.0, 0.0, 0.0, 0.0, 0.5, 0.0, 0.5, 0.4881, 0.0, 0.4881, 0.0, 0.0, 0.0, 0.0, 0.0, 0.0, 0.0, 0.0, 0.0, 0.0, 0.0, 0.0, 0.0, 0.0, 0.0, 0.0, 0.0, 0.0, 0.0, 0.0, 0.0, 0.0, 0.5, 1.0, 0.0, 0.0, 0.0, 0.0, 0.0, 0.0, 0.0, 0.0, 0.0, 0.0, 0.0, 0.0, 0.0, 0.0, 0.0, 0.0, 0.0, 0.0, 0.0, 0.0, 0.0, 0.0, 0.0, 0.0, 0.0, 0.0, 0.0, 0.0, 0.0, 0.0, 0.0, 0.0, 0.0, 0.0, 0.0, 0.0, 0.0, 0.0, 0.0, 0.0, 0.0, 0.0, 0.0, 0.0, 0.0, 0.0, 0.0, 0.0, 0.0, 0.0, 0.0, 0.0, 0.0, 0.0, 0.0, 0.0, 0.0, 0.0, 0.0, 0.0, 0.0, 0.0, 0.0, 0.0, 0.0, 0.0, 0.0, 0.0, 0.0, 0.0, 0.0, 0.0, 0.0, 0.0, 0.0, 0.0, 0.0, 0.0, 0.0, 0.0, 0.0, 0.0, 0.0, 0.0, 0.0, 0.0, 0.0, 0.0, 0.0, 0.0, 0.0, 0.0, 0.0, 0.0, 0.0, 0.0, 0.0, 0.0, 0.0, 0.0, 0.0, 0.0, 0.0, 0.0, 0.0, 0.0, 0.0, 0.0, 0.0, 0.0, 0.0, 0.0, 0.0, 0.0, 0.0, 0.0, 0.0, 0.0, 0.0, 0.0, 0.0, 0.0, 0.0, 0.0, 0.0, 0.0, 0.0, 0.0, 0.0, 0.0, 0.0, 0.0, 0.0, 0.0, 0.0, 0.0, 0.0, 0.0, 0.0, 0.0, 0.0, 0.0, 0.0, 0.0, 0.0, 0.0, 0.0, 0.0, 0.5, 1.0, 0.0, 0.0, 0.0, 0.0, 0.0, 0.4881, 0.0, 0.0, 0.0, 0.0, 0.0, 0.0, 0.0, 0.0, 0.0, 0.0, 0.0, 0.0, 0.0, 0.0, 0.0, 0.0, 0.0, 0.0, 0.0, 0.0, 0.0, 0.4881, 0.5, 0.4881, 0.5, 0.0, 0.0, 0.0, 0.0, 0.0, 0.0, 0.0, 0.0, 0.0, 0.0, 0.0, 0.0, 0.0, 0.0, 0.0, 0.0, 0.0, 0.0, 0.0, 0.0, 0.0, 0.5, 1.0, 0.0, 0.0, 0.0, 0.0, 0.0, 0.0, 0.0, 0.0, 0.0, 0.0])
me_plane_004.update()
me_circle_001 = bpy.data.meshes.new('Circle.001')
me_circle_001.from_pydata([(-0.5393, 0.07214, -0.04204), (-0.5725, -0.03736, -0.04204), (-0.5837, -0.1512, -0.04204), (-0.5725, -0.2651, -0.04204), (-0.5393, -0.3746, -0.04204), (-0.4853, -0.4755, -0.04204), (-0.4127, -0.564, -0.04204), (-0.3243, -0.6366, -0.04204), (-0.2234, -0.6905, -0.04204), (-0.1139, -0.7237, -0.04204), (1.259e-07, -0.7349, -0.04204), (0.1139, -0.7237, -0.04204), (0.2234, -0.6905, -0.04204), (0.3243, -0.6366, -0.04204), (0.4127, -0.564, -0.04204), (0.4853, -0.4755, -0.04204), (0.5393, -0.3746, -0.04204), (0.5725, -0.2651, -0.04204), (0.5837, -0.1512, -0.04204), (0.5725, -0.03736, -0.04204), (0.5393, 0.07214, -0.04204), (1.259e-07, 0.4325, 0.04106), (-0.1139, 0.4212, 0.04106), (-0.2234, 0.388, 0.04106), (-0.3243, 0.3341, 0.04106), (-0.4127, 0.2615, 0.04106), (-0.4853, 0.1731, 0.04106), (-0.5393, 0.07214, 0.04106), (-0.5725, -0.03736, 0.04106), (-0.5837, -0.1512, 0.04106), (-0.5725, -0.2651, 0.04106), (-0.5393, -0.3746, 0.04106), (-0.4853, -0.4755, 0.04106), (-0.4127, -0.564, 0.04106), (-0.3243, -0.6366, 0.04106), (-0.2234, -0.6905, 0.04106), (-0.1139, -0.7237, 0.04106), (1.259e-07, -0.7349, 0.04106), (0.1139, -0.7237, 0.04106), (0.2234, -0.6905, 0.04106), (0.3243, -0.6366, 0.04106), (0.4127, -0.564, 0.04106), (0.4853, -0.4755, 0.04106), (0.5393, -0.3746, 0.04106), (0.5725, -0.2651, 0.04106), (0.5837, -0.1512, 0.04106), (0.5725, -0.03736, 0.04106), (0.5393, 0.07214, 0.04106), (0.4853, 0.1731, 0.04106), (0.4127, 0.2615, 0.04106), (0.3243, 0.3341, 0.04106), (0.2234, 0.388, 0.04106), (0.1139, 0.4212, 0.04106), (-2.087, -1.035, -0.3914), (-2.087, 1.06, -0.3914), (-0.006871, -1.035, -0.3914), (-0.006871, 1.06, -0.3914), (-2.087, 1.06, 0.002055), (-0.006871, 1.06, -0.02233), (-0.006871, -0.131, 0.002055), (-2.087, 1.06, -0.04314), (-2.087, -1.035, -0.04314), (-0.006871, 1.06, -0.04314), (-0.006871, -1.035, -0.04314), (-2.087, -0.131, -0.3914), (-2.087, -0.131, -0.04314), (-0.006871, -0.131, -0.04314), (-0.006871, 1.06, 0.002055), (2.073, -1.035, -0.3914), (2.073, 1.06, -0.3914), (2.073, 1.06, 0.002055), (2.073, 1.06, -0.04314), (2.073, -1.035, -0.04314), (2.073, -0.131, -0.3914), (2.073, -0.131, -0.04314), (-0.2234, 0.388, 0.001954), (-0.3243, 0.3341, 0.001954), (0.3243, 0.3341, 0.001954), (0.2234, 0.388, 0.001954), (1.259e-07, -0.7349, 0.001954), (0.1139, -0.7237, 0.001954), (-0.4127, 0.2615, 0.001954), (0.1139, 0.4212, 0.001954), (0.2234, -0.6905, 0.001954), (-0.4853, 0.1731, 0.001954), (1.259e-07, 0.4325, 0.001954), (0.3243, -0.6366, 0.001954), (-0.5393, 0.07214, 0.001954), (0.4127, -0.564, 0.001954), (-0.5725, -0.03736, 0.001954), (0.4853, -0.4755, 0.001954), (-0.5837, -0.1512, 0.001954), (0.5393, -0.3746, 0.001954), (-0.5725, -0.2651, 0.001954), (0.5725, -0.2651, 0.001954), (-0.5393, -0.3746, 0.001954), (0.5837, -0.1512, 0.001954), (-0.4853, -0.4755, 0.001954), (0.5725, -0.03736, 0.001954), (-0.4127, -0.564, 0.001954), (0.5393, 0.07214, 0.001954), (-0.3243, -0.6366, 0.001954), (0.4853, 0.1731, 0.001954), (-0.2234, -0.6905, 0.001954), (-0.1139, 0.4212, 0.001954), (0.4127, 0.2615, 0.001954), (-0.1139, -0.7237, 0.001954), (0.4938, 0.1571, -0.04204), (0.4938, 0.1571, 0.04106), (0.4938, 0.1571, 0.001954), (-0.4975, 0.1503, -0.04204), (-0.4975, 0.1503, 0.04106), (-0.4975, 0.1503, 0.001954)], [], [(76, 24, 23, 75), (78, 51, 50, 77), (80, 38, 37, 79), (81, 25, 24, 76), (82, 52, 51, 78), (83, 39, 38, 80), (84, 26, 25, 81), (85, 21, 52, 82), (86, 40, 39, 83), (112, 111, 26, 84), (88, 41, 40, 86), (89, 28, 27, 87), (90, 42, 41, 88), (91, 29, 28, 89), (92, 43, 42, 90), (93, 30, 29, 91), (94, 44, 43, 92), (95, 31, 30, 93), (96, 45, 44, 94), (97, 32, 31, 95), (98, 46, 45, 96), (99, 33, 32, 97), (100, 47, 46, 98), (101, 34, 33, 99), (109, 108, 47, 100), (103, 35, 34, 101), (104, 22, 21, 85), (105, 49, 48, 102), (106, 36, 35, 103), (75, 23, 22, 104), (77, 50, 49, 105), (79, 37, 36, 106), (22, 23, 24, 25, 26, 111, 27, 28, 29, 30, 31, 32, 33, 34, 35, 36, 37, 38, 39, 40, 41, 42, 43, 44, 45, 46, 47, 108, 48, 49, 50, 51, 52, 21), (53, 55, 63, 61), (57, 67, 70, 58), (71, 66, 74), (64, 53, 61, 65), (54, 64, 65, 60), (61, 63, 66, 65), (59, 57, 60, 66), (64, 54, 56, 55, 53), (57, 59, 67), (68, 72, 63, 55), (56, 54, 60, 62, 71, 69), (60, 65, 66), (73, 74, 72, 68), (69, 71, 74, 73), (72, 74, 66, 63), (59, 66, 71, 70), (73, 68, 55, 56, 69), (70, 67, 59), (62, 60, 57, 58), (58, 70, 71, 62), (10, 79, 106, 9), (9, 106, 103, 8), (8, 103, 101, 7), (107, 109, 100, 20), (7, 101, 99, 6), (20, 100, 98, 19), (6, 99, 97, 5), (19, 98, 96, 18), (5, 97, 95, 4), (18, 96, 94, 17), (4, 95, 93, 3), (17, 94, 92, 16), (3, 93, 91, 2), (16, 92, 90, 15), (2, 91, 89, 1), (15, 90, 88, 14), (1, 89, 87, 0), (14, 88, 86, 13), (13, 86, 83, 12), (12, 83, 80, 11), (11, 80, 79, 10), (102, 48, 108, 109), (0, 87, 112, 110), (87, 27, 111, 112)])
_uv = me_circle_001.uv_layers.new(name='UVMap')
_uv.uv.foreach_set('vector', [0.0, 0.0, 0.0, 0.0, 0.0, 0.0, 0.0, 0.0, 0.0, 0.0, 0.0, 0.0, 0.0, 0.0, 0.0, 0.0, 0.0, 0.0, 0.0, 0.0, 0.0, 0.0, 0.0, 0.0, 0.0, 0.0, 0.0, 0.0, 0.0, 0.0, 0.0, 0.0, 0.0, 0.0, 0.0, 0.0, 0.0, 0.0, 0.0, 0.0, 0.0, 0.0, 0.0, 0.0, 0.0, 0.0, 0.0, 0.0, 0.0, 0.0, 0.0, 0.0, 0.0, 0.0, 0.0, 0.0, 0.0, 0.0, 0.0, 0.0, 0.0, 0.0, 0.0, 0.0, 0.0, 0.0, 0.0, 0.0, 0.0, 0.0, 0.0, 0.0, 0.0, 0.0, 0.0, 0.0, 0.0, 0.0, 0.0, 0.0, 0.0, 0.0, 0.0, 0.0, 0.0, 0.0, 0.0, 0.0, 0.0, 0.0, 0.0, 0.0, 0.0, 0.0, 0.0, 0.0, 0.0, 0.0, 0.0, 0.0, 0.0, 0.0, 0.0, 0.0, 0.0, 0.0, 0.0, 0.0, 0.0, 0.0, 0.0, 0.0, 0.0, 0.0, 0.0, 0.0, 0.0, 0.0, 0.0, 0.0, 0.0, 0.0, 0.0, 0.0, 0.0, 0.0, 0.0, 0.0, 0.0, 0.0, 0.0, 0.0, 0.0, 0.0, 0.0, 0.0, 0.0, 0.0, 0.0, 0.0, 0.0, 0.0, 0.0, 0.0, 0.0, 0.0, 0.0, 0.0, 0.0, 0.0, 0.0, 0.0, 0.0, 0.0, 0.0, 0.0, 0.0, 0.0, 0.0, 0.0, 0.0, 0.0, 0.0, 0.0, 0.0, 0.0, 0.0, 0.0, 0.0, 0.0, 0.0, 0.0, 0.0, 0.0, 0.0, 0.0, 0.0, 0.0, 0.0, 0.0, 0.0, 0.0, 0.0, 0.0, 0.0, 0.0, 0.0, 0.0, 0.0, 0.0, 0.0, 0.0, 0.0, 0.0, 0.0, 0.0, 0.0, 0.0, 0.0, 0.0, 0.0, 0.0, 0.0, 0.0, 0.0, 0.0, 0.0, 0.0, 0.0, 0.0, 0.0, 0.0, 0.0, 0.0, 0.0, 0.0, 0.0, 0.0, 0.0, 0.0, 0.0, 0.0, 0.0, 0.0, 0.0, 0.0, 0.0, 0.0, 0.0, 0.0, 0.0, 0.0, 0.0, 0.0, 0.0, 0.0, 0.0, 0.0, 0.0, 0.0, 0.0, 0.0, 0.0, 0.0, 0.0, 0.0, 0.0, 0.0, 0.0, 0.0, 0.0, 0.0, 0.0, 0.0, 0.0, 0.0, 0.0, 0.0, 0.0, 0.0, 0.0, 0.0, 0.0, 0.0, 0.0, 0.0, 0.0, 0.0, 0.0, 0.0, 0.0, 0.0, 0.0, 0.0, 0.0, 0.0, 0.0, 0.0, 0.0, 0.0, 0.0, 0.0, 0.0, 0.0, 0.0, 0.0, 0.0, 0.0, 0.0, 0.0, 0.0, 0.0, 0.0, 0.0, 0.0, 0.0, 0.0, 0.0, 0.0, 0.0, 0.0, 0.0, 0.0, 0.0, 0.0, 0.0, 0.0, 0.0, 0.0, 0.0, 0.0, 0.0, 0.0, 0.0, 0.0, 0.0, 0.0, 0.0, 0.0, 0.0, 0.0, 0.0, 0.0, 0.0, 0.0, 0.0, 0.0, 0.0, 0.0, 0.0, 0.0, 0.0, 0.0, 1.0, 0.5, 1.0, 0.0, 1.0, 0.5, 1.0, 0.0, 0.0, 0.0, 0.0, 0.0, 0.4881, 0.0, 0.0, 0.0, 0.0, 0.0, 0.0, 0.0, 0.0, 0.0, 0.0, 0.0, 0.0, 0.0, 0.0, 0.0, 0.0, 0.0, 0.0, 0.5, 0.0, 0.5, 0.4881, 0.0, 0.4881, 0.0, 0.0, 0.0, 0.0, 0.0, 0.0, 0.0, 0.0, 0.0, 0.0, 0.0, 0.0, 0.0, 0.0, 0.0, 0.0, 0.0, 0.0, 0.0, 0.0, 0.0, 0.0, 0.5, 1.0, 0.0, 0.0, 0.0, 0.0, 0.0, 0.0, 0.0, 0.0, 0.0, 0.0, 0.0, 0.0, 0.0, 1.0, 0.5, 1.0, 0.0, 0.0, 0.0, 0.0, 0.0, 0.0, 0.0, 0.4881, 0.0, 0.0, 0.0, 0.0, 0.0, 0.0, 0.0, 0.0, 0.0, 0.0, 0.0, 0.0, 0.0, 0.0, 0.0, 0.0, 0.0, 0.0, 0.0, 0.0, 0.0, 0.4881, 0.5, 0.4881, 0.5, 0.0, 0.0, 0.0, 0.0, 0.0, 0.0, 0.0, 0.0, 0.0, 0.0, 0.0, 0.0, 0.0, 0.0, 0.0, 0.0, 0.0, 0.0, 0.0, 0.0, 0.0, 0.5, 1.0, 0.0, 0.0, 0.0, 0.0, 0.0, 0.0, 0.0, 0.0, 0.0, 0.0, 0.0, 0.0, 0.0, 0.0, 0.0, 0.0, 0.0, 0.0, 0.0, 0.0, 0.0, 0.0, 0.0, 0.0, 0.0, 0.0, 0.0, 0.0, 0.0, 0.0, 0.0, 0.0, 0.0, 0.0, 0.0, 0.0, 0.0, 0.0, 0.0, 0.0, 0.0, 0.0, 0.0, 0.0, 0.0, 0.0, 0.0, 0.0, 0.0, 0.0, 0.0, 0.0, 0.0, 0.0, 0.0, 0.0, 0.0, 0.0, 0.0, 0.0, 0.0, 0.0, 0.0, 0.0, 0.0, 0.0, 0.0, 0.0, 0.0, 0.0, 0.0, 0.0, 0.0, 0.0, 0.0, 0.0, 0.0, 0.0, 0.0, 0.0, 0.0, 0.0, 0.0, 0.0, 0.0, 0.0, 0.0, 0.0, 0.0, 0.0, 0.0, 0.0, 0.0, 0.0, 0.0, 0.0, 0.0, 0.0, 0.0, 0.0, 0.0, 0.0, 0.0, 0.0, 0.0, 0.0, 0.0, 0.0, 0.0, 0.0, 0.0, 0.0, 0.0, 0.0, 0.0, 0.0, 0.0, 0.0, 0.0, 0.0, 0.0, 0.0, 0.0, 0.0, 0.0, 0.0, 0.0, 0.0, 0.0, 0.0, 0.0, 0.0, 0.0, 0.0, 0.0, 0.0, 0.0, 0.0, 0.0, 0.0, 0.0, 0.0, 0.0, 0.0, 0.0, 0.0, 0.0, 0.0, 0.0, 0.0, 0.0, 0.0, 0.0, 0.0, 0.0, 0.0, 0.0, 0.0, 0.0, 0.0, 0.0, 0.0, 0.0, 0.0, 0.0, 0.0, 0.0, 0.0, 0.0, 0.0, 0.0, 0.0, 0.0, 0.0, 0.0, 0.0, 0.0, 0.0, 0.0, 0.0, 0.0, 0.0, 0.0, 0.0, 0.0, 0.0, 0.0, 0.0, 0.0, 0.0, 0.0, 0.0, 0.0, 0.0, 0.0, 0.0, 0.0, 0.0, 0.0, 0.0, 0.0, 0.0, 0.0, 0.0, 0.0, 0.0, 0.0, 0.0, 0.0, 0.0])
me_circle_001.update()
me_plane_009 = bpy.data.meshes.new('Plane.009')
me_plane_009.from_pydata([(-1.0, -1.0, 0.0), (-1.0, 0.007446, -7.494e-08), (0.0, -1.0, 0.0), (0.0, 0.007446, -7.494e-08), (-1.0, 0.007446, 0.1892), (0.0, 0.007446, 0.1774), (0.0, -0.5653, 0.1892), (-1.0, 0.007446, 0.1674), (-1.0, -1.0, 0.1674), (0.0, 0.007446, 0.1674), (0.0, -1.0, 0.1674), (-1.0, -0.5653, -4.088e-08), (-1.0, -0.5653, 0.1674), (0.0, -0.5653, 0.1674), (0.0, 0.007446, 0.1892), (1.0, -1.0, 0.0), (1.0, 0.007446, -7.494e-08), (1.0, 0.007446, 0.1892), (1.0, 0.007446, 0.1674), (1.0, -1.0, 0.1674), (1.0, -0.5653, -4.088e-08), (1.0, -0.5653, 0.1674)], [], [(0, 2, 10, 8), (17, 18, 9, 5, 14), (7, 12, 13), (11, 0, 8, 12), (3, 1, 7, 9), (1, 11, 12, 7), (8, 10, 13, 12), (6, 4, 7, 13), (11, 1, 3, 2, 0), (4, 6, 14), (5, 9, 7, 4, 14), (15, 19, 10, 2), (18, 13, 21), (20, 21, 19, 15), (3, 9, 18, 16), (16, 18, 21, 20), (19, 21, 13, 10), (6, 13, 18, 17), (20, 15, 2, 3, 16), (17, 14, 6)])
_uv = me_plane_009.uv_layers.new(name='UVMap')
_uv.uv.foreach_set('vector', [0.0, 0.0, 0.0, 0.0, 0.0, 0.0, 0.0, 0.0, 0.0, 0.0, 0.0, 0.0, 0.5, 1.0, 0.5, 1.0, 0.5, 1.0, 0.0, 0.0, 0.0, 0.4881, 0.0, 0.0, 0.0, 0.0, 0.0, 0.0, 0.0, 0.0, 0.0, 0.0, 0.5, 1.0, 0.0, 1.0, 0.0, 1.0, 0.5, 1.0, 0.0, 0.0, 0.0, 0.0, 0.0, 0.0, 0.0, 0.0, 0.0, 0.0, 0.5, 0.0, 0.5, 0.4881, 0.0, 0.4881, 0.0, 0.0, 0.0, 0.0, 0.0, 0.0, 0.0, 0.0, 0.0, 0.0, 0.0, 0.0, 0.0, 0.0, 0.0, 0.0, 0.0, 0.0, 0.0, 0.0, 0.0, 0.0, 0.5, 1.0, 0.0, 0.0, 0.0, 0.0, 0.0, 0.0, 0.0, 0.0, 0.0, 0.0, 0.0, 0.0, 0.0, 0.0, 0.0, 0.0, 0.0, 0.0, 0.0, 0.0, 0.0, 0.0, 0.0, 0.4881, 0.0, 0.0, 0.0, 0.0, 0.0, 0.0, 0.0, 0.0, 0.5, 1.0, 0.5, 1.0, 0.0, 1.0, 0.0, 1.0, 0.0, 0.0, 0.0, 0.0, 0.0, 0.0, 0.0, 0.0, 0.0, 0.0, 0.0, 0.4881, 0.5, 0.4881, 0.5, 0.0, 0.0, 0.0, 0.0, 0.0, 0.0, 0.0, 0.0, 0.0, 0.0, 0.0, 0.0, 0.0, 0.0, 0.0, 0.0, 0.0, 0.0, 0.0, 0.0, 0.0, 0.5, 1.0, 0.0, 0.0])
me_plane_009.update()
me_plane_010 = bpy.data.meshes.new('Plane.010')
me_plane_010.from_pydata([(0.0, -0.8489, -0.1754), (-0.1484, -0.7164, -0.1754), (-0.6157, -1.721, -0.1754), (-0.8278, -1.585, -0.1754), (-1.014, -1.402, -0.1754), (-1.159, -1.203, -0.1754), (-1.201, -1.08, -0.1754), (-1.205, -0.9439, -0.1754), (-1.144, -0.789, -0.1754), (-1.022, -0.6437, -0.1754), (-0.896, -0.5747, -0.1754), (-0.7474, -0.5551, -0.1754), (-0.5396, -0.5743, -0.1754), (-0.3388, -0.634, -0.1754), (-0.229, -1.957, -0.1754), (0.0, -2.133, -0.1754), (-2.821e-06, -0.8489, -0.2633), (-0.1484, -0.7164, -0.2633), (-0.6157, -1.721, -0.311), (-0.8278, -1.585, -0.311), (-1.014, -1.402, -0.311), (-1.159, -1.203, -0.311), (-1.201, -1.08, -0.311), (-1.205, -0.9439, -0.311), (-1.144, -0.789, -0.311), (-0.896, -0.5747, -0.2633), (-0.7474, -0.5551, -0.2633), (-0.5396, -0.5743, -0.2633), (-0.3388, -0.634, -0.2633), (-0.229, -1.957, -0.311), (0.0, -2.133, -0.311), (-2.271, -2.271, -0.693), (-2.271, 0.01691, -0.693), (0.0, -2.271, -0.693), (0.0, 0.01691, -0.693), (-2.271, 0.01691, -0.2633), (0.0, -1.284, -0.2633), (-2.271, 0.01691, -0.3127), (-2.271, -2.271, -0.3127), (0.0, 0.01691, -0.3127), (0.0, -2.271, -0.3127), (-2.271, -1.284, -0.693), (-2.271, -1.284, -0.3127), (0.0, -1.284, -0.3127), (0.0, 0.01691, -0.2633), (0.1484, -0.7164, -0.1754), (0.6157, -1.721, -0.1754), (0.8278, -1.585, -0.1754), (1.014, -1.402, -0.1754), (1.159, -1.203, -0.1754), (1.201, -1.08, -0.1754), (1.205, -0.9439, -0.1754), (1.144, -0.789, -0.1754), (1.022, -0.6437, -0.1754), (0.896, -0.5747, -0.1754), (0.7474, -0.5551, -0.1754), (0.5396, -0.5743, -0.1754), (0.3388, -0.634, -0.1754), (0.229, -1.957, -0.1754), (0.1484, -0.7164, -0.2633), (0.6157, -1.721, -0.311), (0.8278, -1.585, -0.311), (1.014, -1.402, -0.311), (1.159, -1.203, -0.3127), (1.201, -1.08, -0.311), (1.205, -0.9439, -0.311), (1.144, -0.789, -0.311), (0.896, -0.5747, -0.2633), (0.7474, -0.5551, -0.2633), (0.5396, -0.5743, -0.2633), (0.3388, -0.634, -0.2633), (0.229, -1.957, -0.311), (2.271, -2.271, -0.693), (2.271, 0.01691, -0.693), (2.271, 0.01691, -0.2633), (2.271, 0.01691, -0.3127), (2.271, -2.271, -0.3127), (2.271, -1.284, -0.693), (2.271, -1.284, -0.3127), (1.053, -0.6816, -0.1758), (1.053, -0.6816, -0.3132), (-0.3388, -0.634, -0.2313), (-0.5396, -0.5743, -0.2313), (-1.201, -1.08, -0.2616), (-1.159, -1.203, -0.2616), (-0.1484, -0.7164, -0.2313), (-1.205, -0.9439, -0.2616), (-0.6157, -1.721, -0.2616), (-0.229, -1.957, -0.2616), (-1.144, -0.789, -0.2616), (0.0, -2.133, -0.2616), (-1.022, -0.6437, -0.2634), (-1.794e-06, -0.8489, -0.2313), (-0.896, -0.5747, -0.2313), (-0.8278, -1.585, -0.2616), (-0.7474, -0.5551, -0.2313), (-1.014, -1.402, -0.2616), (0.3388, -0.634, -0.2313), (0.5396, -0.5743, -0.2313), (1.201, -1.08, -0.2616), (1.159, -1.203, -0.2627), (0.1484, -0.7164, -0.2313), (1.205, -0.9439, -0.2616), (0.6157, -1.721, -0.2616), (0.229, -1.957, -0.2616), (1.144, -0.789, -0.2616), (1.022, -0.6437, -0.2632), (0.896, -0.5747, -0.2313), (0.8278, -1.585, -0.2616), (0.7474, -0.5551, -0.2313), (1.014, -1.402, -0.2616), (1.053, -0.6816, -0.2631), (-1.053, -0.6808, -0.1754), (-1.053, -0.6808, -0.3131), (-1.053, -0.6808, -0.263)], [], [(1, 13, 12, 11, 10, 9, 112, 8, 7, 6, 5, 4, 3, 2, 14, 15, 0), (82, 81, 28, 27), (84, 83, 22, 21), (81, 85, 17, 28), (83, 86, 23, 22), (88, 87, 18, 29), (86, 89, 24, 23), (90, 88, 29, 30), (85, 92, 16, 17), (25, 91, 93), (87, 94, 19, 18), (93, 95, 26, 25), (94, 96, 20, 19), (95, 82, 27, 26), (96, 84, 21, 20), (31, 33, 40, 38), (32, 37, 39, 34), (41, 31, 38, 42), (32, 41, 42, 37), (38, 40, 43, 42), (36, 35, 37, 43), (41, 32, 34, 33, 31), (35, 36, 44), (44, 39, 37, 35), (45, 0, 15, 58, 46, 47, 48, 49, 50, 51, 52, 79, 53, 54, 55, 56, 57), (98, 69, 70, 97), (100, 63, 64, 99), (97, 70, 59, 101), (99, 64, 65, 102), (104, 71, 60, 103), (102, 65, 66, 105), (90, 30, 71, 104), (101, 59, 16, 92), (67, 107, 106), (103, 60, 61, 108), (107, 67, 68, 109), (108, 61, 62, 110), (109, 68, 69, 98), (110, 62, 63, 100), (72, 76, 40, 33), (75, 43, 78), (77, 78, 76, 72), (34, 39, 75, 73), (73, 75, 78, 77), (76, 78, 43, 40), (36, 43, 75, 74), (77, 72, 33, 34, 73), (74, 44, 36), (39, 44, 74, 75), (37, 42, 43), (105, 66, 80, 111), (89, 114, 113, 24), (8, 112, 114, 89), (12, 13, 81, 82), (5, 6, 83, 84), (13, 1, 85, 81), (6, 7, 86, 83), (14, 2, 87, 88), (7, 8, 89, 86), (15, 14, 88, 90), (112, 9, 91, 114), (1, 0, 92, 85), (9, 10, 93, 91), (2, 3, 94, 87), (10, 11, 95, 93), (3, 4, 96, 94), (11, 12, 82, 95), (4, 5, 84, 96), (56, 98, 97, 57), (49, 100, 99, 50), (57, 97, 101, 45), (50, 99, 102, 51), (58, 104, 103, 46), (51, 102, 105, 52), (15, 90, 104, 58), (79, 111, 106, 53), (45, 101, 92, 0), (53, 106, 107, 54), (46, 103, 108, 47), (54, 107, 109, 55), (47, 108, 110, 48), (55, 109, 98, 56), (48, 110, 100, 49), (52, 105, 111, 79)])
_uv = me_plane_010.uv_layers.new(name='UVMap')
_uv.uv.foreach_set('vector', [0.0, 0.0, 0.0, 0.0, 0.0, 0.0, 0.0, 0.0, 0.0, 0.0, 0.0, 0.0, 0.0, 0.0, 0.0, 0.0, 0.0, 0.0, 0.0, 0.0, 0.0, 0.0, 0.0, 0.0, 0.0, 0.0, 0.0, 0.0, 0.0, 0.0, 0.0, 0.0, 0.0, 0.0, 0.0, 0.0, 0.0, 0.0, 0.0, 0.0, 0.0, 0.0, 0.0, 0.0, 0.0, 0.0, 0.0, 0.0, 0.0, 0.0, 0.0, 0.0, 0.0, 0.0, 0.0, 0.0, 0.0, 0.0, 0.0, 0.0, 0.0, 0.0, 0.0, 0.0, 0.0, 0.0, 0.0, 0.0, 0.0, 0.0, 0.0, 0.0, 0.0, 0.0, 0.0, 0.0, 0.0, 0.0, 0.0, 0.0, 0.0, 0.0, 0.0, 0.0, 0.0, 0.0, 0.0, 0.0, 0.0, 0.0, 0.0, 0.0, 0.0, 0.0, 0.0, 0.0, 0.0, 0.0, 0.0, 0.0, 0.0, 0.0, 0.0, 0.0, 0.0, 0.0, 0.0, 0.0, 0.0, 0.0, 0.0, 0.0, 0.0, 0.0, 0.0, 0.0, 0.0, 0.0, 0.0, 0.0, 0.0, 0.0, 0.0, 0.0, 0.0, 0.0, 0.0, 0.0, 0.0, 0.0, 0.0, 0.0, 0.0, 0.0, 0.0, 0.0, 0.0, 0.0, 0.0, 0.0, 0.0, 0.0, 0.0, 0.0, 0.0, 0.0, 0.0, 0.0, 0.0, 0.0, 0.0, 0.0, 0.0, 0.0, 0.0, 0.0, 0.5, 1.0, 0.5, 1.0, 0.0, 0.0, 0.0, 0.0, 0.0, 0.0, 0.0, 0.0, 0.0, 0.0, 0.0, 0.0, 0.0, 0.0, 0.0, 0.0, 0.0, 0.0, 0.5, 0.0, 0.5, 0.4881, 0.0, 0.4881, 0.0, 0.0, 0.0, 0.0, 0.0, 0.0, 0.0, 0.0, 0.0, 0.0, 0.0, 0.0, 0.0, 0.0, 0.0, 0.0, 0.0, 0.0, 0.0, 0.0, 0.0, 0.0, 0.5, 1.0, 0.0, 0.0, 0.0, 0.0, 0.0, 0.0, 0.0, 0.0, 0.0, 0.0, 0.0, 0.0, 0.0, 0.0, 0.0, 0.0, 0.0, 0.0, 0.0, 0.0, 0.0, 0.0, 0.0, 0.0, 0.0, 0.0, 0.0, 0.0, 0.0, 0.0, 0.0, 0.0, 0.0, 0.0, 0.0, 0.0, 0.0, 0.0, 0.0, 0.0, 0.0, 0.0, 0.0, 0.0, 0.0, 0.0, 0.0, 0.0, 0.0, 0.0, 0.0, 0.0, 0.0, 0.0, 0.0, 0.0, 0.0, 0.0, 0.0, 0.0, 0.0, 0.0, 0.0, 0.0, 0.0, 0.0, 0.0, 0.0, 0.0, 0.0, 0.0, 0.0, 0.0, 0.0, 0.0, 0.0, 0.0, 0.0, 0.0, 0.0, 0.0, 0.0, 0.0, 0.0, 0.0, 0.0, 0.0, 0.0, 0.0, 0.0, 0.0, 0.0, 0.0, 0.0, 0.0, 0.0, 0.0, 0.0, 0.0, 0.0, 0.0, 0.0, 0.0, 0.0, 0.0, 0.0, 0.0, 0.0, 0.0, 0.0, 0.0, 0.0, 0.0, 0.0, 0.0, 0.0, 0.0, 0.0, 0.0, 0.0, 0.0, 0.0, 0.0, 0.0, 0.0, 0.0, 0.0, 0.0, 0.0, 0.0, 0.0, 0.0, 0.0, 0.0, 0.0, 0.0, 0.0, 0.0, 0.0, 0.0, 0.0, 0.0, 0.0, 0.0, 0.0, 0.0, 0.0, 0.0, 0.0, 0.0, 0.0, 0.0, 0.0, 0.0, 0.0, 0.0, 0.0, 0.0, 0.0, 0.0, 0.0, 0.0, 0.0, 0.0, 0.0, 0.0, 0.0, 0.0, 0.0, 0.0, 0.0, 0.0, 0.0, 0.0, 0.5, 1.0, 0.5, 1.0, 0.0, 1.0, 0.0, 1.0, 0.0, 0.0, 0.0, 0.0, 0.0, 0.0, 0.0, 0.0, 0.0, 0.0, 0.0, 0.4881, 0.5, 0.4881, 0.5, 0.0, 0.0, 0.0, 0.0, 0.0, 0.0, 0.0, 0.0, 0.0, 0.0, 0.0, 0.0, 0.0, 0.0, 0.0, 0.0, 0.0, 0.0, 0.0, 0.0, 0.0, 0.5, 1.0, 0.0, 0.0, 0.0, 0.0, 0.0, 0.0, 0.0, 0.0, 0.0, 0.0, 0.0, 0.0, 0.0, 0.4881, 0.0, 0.0, 0.0, 0.0, 0.0, 0.0, 0.0, 0.0, 0.0, 0.0, 0.0, 0.0, 0.0, 0.0, 0.0, 0.0, 0.0, 0.0, 0.0, 0.0, 0.0, 0.0, 0.0, 0.0, 0.0, 0.0, 0.0, 0.0, 0.0, 0.0, 0.0, 0.0, 0.0, 0.0, 0.0, 0.0, 0.0, 0.0, 0.0, 0.0, 0.0, 0.0, 0.0, 0.0, 0.0, 0.0, 0.0, 0.0, 0.0, 0.0, 0.0, 0.0, 0.0, 0.0, 0.0, 0.0, 0.0, 0.0, 0.0, 0.0, 0.0, 0.0, 0.0, 0.0, 0.0, 0.0, 0.0, 0.0, 0.0, 0.0, 0.0, 0.0, 0.0, 0.0, 0.0, 0.0, 0.0, 0.0, 0.0, 0.0, 0.0, 0.0, 0.0, 0.0, 0.0, 0.0, 0.0, 0.0, 0.0, 0.0, 0.0, 0.0, 0.0, 0.0, 0.0, 0.0, 0.0, 0.0, 0.0, 0.0, 0.0, 0.0, 0.0, 0.0, 0.0, 0.0, 0.0, 0.0, 0.0, 0.0, 0.0, 0.0, 0.0, 0.0, 0.0, 0.0, 0.0, 0.0, 0.0, 0.0, 0.0, 0.0, 0.0, 0.0, 0.0, 0.0, 0.0, 0.0, 0.0, 0.0, 0.0, 0.0, 0.0, 0.0, 0.0, 0.0, 0.0, 0.0, 0.0, 0.0, 0.0, 0.0, 0.0, 0.0, 0.0, 0.0, 0.0, 0.0, 0.0, 0.0, 0.0, 0.0, 0.0, 0.0, 0.0, 0.0, 0.0, 0.0, 0.0, 0.0, 0.0, 0.0, 0.0, 0.0, 0.0, 0.0, 0.0, 0.0, 0.0, 0.0, 0.0, 0.0, 0.0, 0.0, 0.0, 0.0, 0.0, 0.0, 0.0, 0.0, 0.0, 0.0, 0.0, 0.0, 0.0, 0.0, 0.0, 0.0, 0.0, 0.0, 0.0, 0.0, 0.0, 0.0, 0.0, 0.0, 0.0, 0.0, 0.0, 0.0, 0.0, 0.0, 0.0, 0.0, 0.0, 0.0, 0.0, 0.0, 0.0, 0.0, 0.0, 0.0, 0.0, 0.0, 0.0, 0.0, 0.0, 0.0, 0.0, 0.0, 0.0, 0.0, 0.0, 0.0, 0.0, 0.0, 0.0, 0.0, 0.0, 0.0, 0.0, 0.0, 0.0, 0.0, 0.0, 0.0, 0.0, 0.0, 0.0, 0.0, 0.0, 0.0, 0.0, 0.0, 0.0, 0.0, 0.0, 0.0, 0.0, 0.0, 0.0, 0.0, 0.0, 0.0, 0.0, 0.0, 0.0, 0.0, 0.0, 0.0, 0.0, 0.0, 0.0, 0.0, 0.0, 0.0, 0.0, 0.0, 0.0, 0.0, 0.0, 0.0, 0.0, 0.0])
me_plane_010.update()
me_plane_011 = bpy.data.meshes.new('Plane.011')
me_plane_011.from_pydata([(-1.0, -1.0, 0.0), (-1.0, 0.007446, -7.494e-08), (0.0, -1.0, 0.0), (0.0, 0.007446, -7.494e-08), (-1.0, 0.007446, 0.1892), (0.0, -0.5653, 0.1892), (-1.0, 0.007446, 0.1674), (-1.0, -1.0, 0.1674), (0.0, 0.007446, 0.1674), (0.0, -1.0, 0.1674), (-1.0, -0.5653, -4.088e-08), (-1.0, -0.5653, 0.1674), (0.0, -0.5653, 0.1674), (0.0, 0.007446, 0.1892), (0.0, -0.1391, 0.224), (-0.1325, -0.4429, 0.224), (-0.431, -0.3918, 0.2241), (-0.1794, -0.6193, 0.2241), (-0.2979, -0.9321, 0.2241), (0.0, -0.7729, 0.2241), (0.1325, -0.4429, 0.224), (0.431, -0.3918, 0.2241), (0.1794, -0.6193, 0.2241), (0.2979, -0.9321, 0.2241), (-0.0006306, -0.1389, 0.1892), (-0.1325, -0.443, 0.1892), (-0.431, -0.3919, 0.1684), (-0.1794, -0.6193, 0.1684), (-0.2979, -0.9321, 0.1684), (0.0, -0.7729, 0.1684), (0.1325, -0.443, 0.1892), (0.431, -0.3919, 0.1684), (0.1794, -0.6193, 0.1684), (0.2979, -0.9321, 0.1684), (1.0, -1.0, 0.0), (1.0, 0.007446, -7.494e-08), (1.0, 0.007446, 0.1892), (1.0, 0.007446, 0.1674), (1.0, -1.0, 0.1674), (1.0, -0.5653, -4.088e-08), (1.0, -0.5653, 0.1674)], [], [(0, 2, 9, 7), (3, 8, 37, 35), (37, 12, 40), (10, 0, 7, 11), (1, 10, 11, 6), (7, 9, 12, 11), (5, 4, 6, 12), (10, 1, 3, 2, 0), (4, 5, 13), (13, 8, 6, 4), (15, 16, 17, 18, 19, 14), (20, 14, 19, 23, 22, 21), (25, 24, 29, 28, 27, 26), (30, 31, 32, 33, 29, 24), (17, 16, 26, 27), (22, 23, 33, 32), (14, 20, 30, 24), (18, 17, 27, 28), (23, 19, 29, 33), (15, 14, 24, 25), (20, 21, 31, 30), (19, 18, 28, 29), (16, 15, 25, 26), (21, 22, 32, 31), (34, 38, 9, 2), (1, 6, 8, 3), (6, 11, 12), (39, 40, 38, 34), (35, 37, 40, 39), (38, 40, 12, 9), (5, 12, 37, 36), (39, 34, 2, 3, 35), (36, 13, 5), (8, 13, 36, 37)])
_uv = me_plane_011.uv_layers.new(name='UVMap')
_uv.uv.foreach_set('vector', [0.0, 0.0, 0.0, 0.0, 0.0, 0.0, 0.0, 0.0, 0.0, 0.0, 0.5, 1.0, 0.0, 0.0, 0.0, 0.0, 0.0, 0.0, 0.0, 0.0, 0.0, 0.4881, 0.0, 0.0, 0.0, 0.0, 0.0, 0.0, 0.0, 0.0, 0.0, 0.0, 0.0, 0.0, 0.0, 0.0, 0.0, 0.0, 0.0, 0.0, 0.5, 0.0, 0.5, 0.4881, 0.0, 0.4881, 0.0, 0.0, 0.0, 0.0, 0.0, 0.0, 0.0, 0.0, 0.0, 0.0, 0.0, 0.0, 0.0, 0.0, 0.0, 0.0, 0.0, 0.0, 0.0, 0.0, 0.0, 0.0, 0.5, 1.0, 0.0, 0.0, 0.0, 0.0, 0.0, 0.0, 0.0, 0.0, 0.0, 0.0, 0.0, 0.0, 0.0, 0.0, 0.0, 0.0, 0.0, 0.0, 0.0, 0.0, 0.0, 0.0, 0.0, 0.0, 0.0, 0.0, 0.0, 0.0, 0.0, 0.0, 0.0, 0.0, 0.0, 0.0, 0.0, 0.0, 0.0, 0.0, 0.0, 0.0, 0.0, 0.0, 0.0, 0.0, 0.0, 0.0, 0.0, 0.0, 0.0, 0.0, 0.0, 0.0, 0.0, 0.0, 0.0, 0.0, 0.0, 0.0, 0.0, 0.0, 0.0, 0.0, 0.0, 0.0, 0.0, 0.0, 0.0, 0.0, 0.0, 0.0, 0.0, 0.0, 0.0, 0.0, 0.0, 0.0, 0.0, 0.0, 0.0, 0.0, 0.0, 0.0, 0.0, 0.0, 0.0, 0.0, 0.0, 0.0, 0.0, 0.0, 0.0, 0.0, 0.0, 0.0, 0.0, 0.0, 0.0, 0.0, 0.0, 0.0, 0.0, 0.0, 0.0, 0.0, 0.0, 0.0, 0.0, 0.0, 0.0, 0.0, 0.0, 0.0, 0.0, 0.0, 0.0, 0.0, 0.0, 0.0, 0.0, 0.0, 0.0, 0.0, 0.0, 0.0, 0.0, 0.0, 0.0, 0.0, 0.0, 0.0, 0.0, 0.0, 0.0, 0.0, 0.0, 0.0, 0.0, 0.0, 0.0, 0.0, 0.0, 0.0, 0.0, 0.0, 0.0, 0.0, 0.0, 0.0, 0.5, 1.0, 0.0, 0.0, 0.0, 0.0, 0.0, 0.4881, 0.0, 0.0, 0.0, 0.0, 0.0, 0.0, 0.0, 0.0, 0.0, 0.0, 0.0, 0.0, 0.0, 0.0, 0.0, 0.0, 0.0, 0.0, 0.0, 0.0, 0.0, 0.4881, 0.5, 0.4881, 0.5, 0.0, 0.0, 0.0, 0.0, 0.0, 0.0, 0.0, 0.0, 0.0, 0.0, 0.0, 0.0, 0.0, 0.0, 0.0, 0.0, 0.0, 0.0, 0.0, 0.0, 0.0, 0.5, 1.0, 0.0, 0.0, 0.0, 0.0, 0.0, 0.0, 0.0, 0.0, 0.0, 0.0])
me_plane_011.update()
me_circle_003 = bpy.data.meshes.new('Circle.003')
me_circle_003.from_pydata([(-0.5393, 0.07214, -0.04204), (-0.5725, -0.03736, -0.04204), (-0.5837, -0.1512, -0.04204), (-0.5725, -0.2651, -0.04204), (-0.5393, -0.3746, -0.04204), (-0.4853, -0.4755, -0.04204), (-0.4127, -0.564, -0.04204), (-0.3243, -0.6366, -0.04204), (-0.2234, -0.6905, -0.04204), (-0.1139, -0.7237, -0.04204), (1.259e-07, -0.7349, -0.04204), (0.1139, -0.7237, -0.04204), (0.2234, -0.6905, -0.04204), (0.3243, -0.6366, -0.04204), (0.4127, -0.564, -0.04204), (0.4853, -0.4755, -0.04204), (0.5393, -0.3746, -0.04204), (0.5725, -0.2651, -0.04204), (0.5837, -0.1512, -0.04204), (0.5725, -0.03736, -0.04204), (0.5393, 0.07214, -0.04204), (1.259e-07, 0.4325, 0.04106), (-0.1139, 0.4212, 0.04106), (-0.2234, 0.388, 0.04106), (-0.3243, 0.3341, 0.04106), (-0.4127, 0.2615, 0.04106), (-0.4853, 0.1731, 0.04106), (-0.5393, 0.07214, 0.04106), (-0.5725, -0.03736, 0.04106), (-0.5837, -0.1512, 0.04106), (-0.5725, -0.2651, 0.04106), (-0.5393, -0.3746, 0.04106), (-0.4853, -0.4755, 0.04106), (-0.4127, -0.564, 0.04106), (-0.3243, -0.6366, 0.04106), (-0.2234, -0.6905, 0.04106), (-0.1139, -0.7237, 0.04106), (1.259e-07, -0.7349, 0.04106), (0.1139, -0.7237, 0.04106), (0.2234, -0.6905, 0.04106), (0.3243, -0.6366, 0.04106), (0.4127, -0.564, 0.04106), (0.4853, -0.4755, 0.04106), (0.5393, -0.3746, 0.04106), (0.5725, -0.2651, 0.04106), (0.5837, -0.1512, 0.04106), (0.5725, -0.03736, 0.04106), (0.5393, 0.07214, 0.04106), (0.4853, 0.1731, 0.04106), (0.4127, 0.2615, 0.04106), (0.3243, 0.3341, 0.04106), (0.2234, 0.388, 0.04106), (0.1139, 0.4212, 0.04106), (-2.087, -1.035, -0.3914), (-2.087, 1.06, -0.3914), (-0.006871, -1.035, -0.3914), (-0.006871, 1.06, -0.3914), (-2.087, 1.06, 0.002055), (-0.006871, 1.06, -0.02233), (-0.006871, -0.131, 0.002055), (-2.087, 1.06, -0.04314), (-2.087, -1.035, -0.04314), (-0.006871, 1.06, -0.04314), (-0.006871, -1.035, -0.04314), (-2.087, -0.131, -0.3914), (-2.087, -0.131, -0.04314), (-0.006871, -0.131, -0.04314), (-0.006871, 1.06, 0.002055), (2.073, -1.035, -0.3914), (2.073, 1.06, -0.3914), (2.073, 1.06, 0.002055), (2.073, 1.06, -0.04314), (2.073, -1.035, -0.04314), (2.073, -0.131, -0.3914), (2.073, -0.131, -0.04314), (-0.2234, 0.388, 0.001954), (-0.3243, 0.3341, 0.001954), (0.3243, 0.3341, 0.001954), (0.2234, 0.388, 0.001954), (1.259e-07, -0.7349, 0.001954), (0.1139, -0.7237, 0.001954), (-0.4127, 0.2615, 0.001954), (0.1139, 0.4212, 0.001954), (0.2234, -0.6905, 0.001954), (-0.4853, 0.1731, 0.001954), (1.259e-07, 0.4325, 0.001954), (0.3243, -0.6366, 0.001954), (-0.5393, 0.07214, 0.001954), (0.4127, -0.564, 0.001954), (-0.5725, -0.03736, 0.001954), (0.4853, -0.4755, 0.001954), (-0.5837, -0.1512, 0.001954), (0.5393, -0.3746, 0.001954), (-0.5725, -0.2651, 0.001954), (0.5725, -0.2651, 0.001954), (-0.5393, -0.3746, 0.001954), (0.5837, -0.1512, 0.001954), (-0.4853, -0.4755, 0.001954), (0.5725, -0.03736, 0.001954), (-0.4127, -0.564, 0.001954), (0.5393, 0.07214, 0.001954), (-0.3243, -0.6366, 0.001954), (0.4853, 0.1731, 0.001954), (-0.2234, -0.6905, 0.001954), (-0.1139, 0.4212, 0.001954), (0.4127, 0.2615, 0.001954), (-0.1139, -0.7237, 0.001954), (0.4938, 0.1571, -0.04204), (0.4938, 0.1571, 0.04106), (0.4938, 0.1571, 0.001954), (-0.4975, 0.1503, -0.04204), (-0.4975, 0.1503, 0.04106), (-0.4975, 0.1503, 0.001954)], [], [(76, 24, 23, 75), (78, 51, 50, 77), (80, 38, 37, 79), (81, 25, 24, 76), (82, 52, 51, 78), (83, 39, 38, 80), (84, 26, 25, 81), (85, 21, 52, 82), (86, 40, 39, 83), (112, 111, 26, 84), (88, 41, 40, 86), (89, 28, 27, 87), (90, 42, 41, 88), (91, 29, 28, 89), (92, 43, 42, 90), (93, 30, 29, 91), (94, 44, 43, 92), (95, 31, 30, 93), (96, 45, 44, 94), (97, 32, 31, 95), (98, 46, 45, 96), (99, 33, 32, 97), (100, 47, 46, 98), (101, 34, 33, 99), (109, 108, 47, 100), (103, 35, 34, 101), (104, 22, 21, 85), (105, 49, 48, 102), (106, 36, 35, 103), (75, 23, 22, 104), (77, 50, 49, 105), (79, 37, 36, 106), (22, 23, 24, 25, 26, 111, 27, 28, 29, 30, 31, 32, 33, 34, 35, 36, 37, 38, 39, 40, 41, 42, 43, 44, 45, 46, 47, 108, 48, 49, 50, 51, 52, 21), (53, 55, 63, 61), (57, 67, 70, 58), (71, 66, 74), (64, 53, 61, 65), (54, 64, 65, 60), (61, 63, 66, 65), (59, 57, 60, 66), (64, 54, 56, 55, 53), (57, 59, 67), (68, 72, 63, 55), (56, 54, 60, 62, 71, 69), (60, 65, 66), (73, 74, 72, 68), (69, 71, 74, 73), (72, 74, 66, 63), (59, 66, 71, 70), (73, 68, 55, 56, 69), (70, 67, 59), (62, 60, 57, 58), (58, 70, 71, 62), (10, 79, 106, 9), (9, 106, 103, 8), (8, 103, 101, 7), (107, 109, 100, 20), (7, 101, 99, 6), (20, 100, 98, 19), (6, 99, 97, 5), (19, 98, 96, 18), (5, 97, 95, 4), (18, 96, 94, 17), (4, 95, 93, 3), (17, 94, 92, 16), (3, 93, 91, 2), (16, 92, 90, 15), (2, 91, 89, 1), (15, 90, 88, 14), (1, 89, 87, 0), (14, 88, 86, 13), (13, 86, 83, 12), (12, 83, 80, 11), (11, 80, 79, 10), (102, 48, 108, 109), (0, 87, 112, 110), (87, 27, 111, 112)])
_uv = me_circle_003.uv_layers.new(name='UVMap')
_uv.uv.foreach_set('vector', [0.0, 0.0, 0.0, 0.0, 0.0, 0.0, 0.0, 0.0, 0.0, 0.0, 0.0, 0.0, 0.0, 0.0, 0.0, 0.0, 0.0, 0.0, 0.0, 0.0, 0.0, 0.0, 0.0, 0.0, 0.0, 0.0, 0.0, 0.0, 0.0, 0.0, 0.0, 0.0, 0.0, 0.0, 0.0, 0.0, 0.0, 0.0, 0.0, 0.0, 0.0, 0.0, 0.0, 0.0, 0.0, 0.0, 0.0, 0.0, 0.0, 0.0, 0.0, 0.0, 0.0, 0.0, 0.0, 0.0, 0.0, 0.0, 0.0, 0.0, 0.0, 0.0, 0.0, 0.0, 0.0, 0.0, 0.0, 0.0, 0.0, 0.0, 0.0, 0.0, 0.0, 0.0, 0.0, 0.0, 0.0, 0.0, 0.0, 0.0, 0.0, 0.0, 0.0, 0.0, 0.0, 0.0, 0.0, 0.0, 0.0, 0.0, 0.0, 0.0, 0.0, 0.0, 0.0, 0.0, 0.0, 0.0, 0.0, 0.0, 0.0, 0.0, 0.0, 0.0, 0.0, 0.0, 0.0, 0.0, 0.0, 0.0, 0.0, 0.0, 0.0, 0.0, 0.0, 0.0, 0.0, 0.0, 0.0, 0.0, 0.0, 0.0, 0.0, 0.0, 0.0, 0.0, 0.0, 0.0, 0.0, 0.0, 0.0, 0.0, 0.0, 0.0, 0.0, 0.0, 0.0, 0.0, 0.0, 0.0, 0.0, 0.0, 0.0, 0.0, 0.0, 0.0, 0.0, 0.0, 0.0, 0.0, 0.0, 0.0, 0.0, 0.0, 0.0, 0.0, 0.0, 0.0, 0.0, 0.0, 0.0, 0.0, 0.0, 0.0, 0.0, 0.0, 0.0, 0.0, 0.0, 0.0, 0.0, 0.0, 0.0, 0.0, 0.0, 0.0, 0.0, 0.0, 0.0, 0.0, 0.0, 0.0, 0.0, 0.0, 0.0, 0.0, 0.0, 0.0, 0.0, 0.0, 0.0, 0.0, 0.0, 0.0, 0.0, 0.0, 0.0, 0.0, 0.0, 0.0, 0.0, 0.0, 0.0, 0.0, 0.0, 0.0, 0.0, 0.0, 0.0, 0.0, 0.0, 0.0, 0.0, 0.0, 0.0, 0.0, 0.0, 0.0, 0.0, 0.0, 0.0, 0.0, 0.0, 0.0, 0.0, 0.0, 0.0, 0.0, 0.0, 0.0, 0.0, 0.0, 0.0, 0.0, 0.0, 0.0, 0.0, 0.0, 0.0, 0.0, 0.0, 0.0, 0.0, 0.0, 0.0, 0.0, 0.0, 0.0, 0.0, 0.0, 0.0, 0.0, 0.0, 0.0, 0.0, 0.0, 0.0, 0.0, 0.0, 0.0, 0.0, 0.0, 0.0, 0.0, 0.0, 0.0, 0.0, 0.0, 0.0, 0.0, 0.0, 0.0, 0.0, 0.0, 0.0, 0.0, 0.0, 0.0, 0.0, 0.0, 0.0, 0.0, 0.0, 0.0, 0.0, 0.0, 0.0, 0.0, 0.0, 0.0, 0.0, 0.0, 0.0, 0.0, 0.0, 0.0, 0.0, 0.0, 0.0, 0.0, 0.0, 0.0, 0.0, 0.0, 0.0, 0.0, 0.0, 0.0, 0.0, 0.0, 0.0, 0.0, 0.0, 0.0, 0.0, 0.0, 0.0, 0.0, 0.0, 0.0, 0.0, 0.0, 0.0, 0.0, 0.0, 0.0, 0.0, 0.0, 0.0, 0.0, 0.0, 0.0, 0.0, 1.0, 0.5, 1.0, 0.0, 1.0, 0.5, 1.0, 0.0, 0.0, 0.0, 0.0, 0.0, 0.4881, 0.0, 0.0, 0.0, 0.0, 0.0, 0.0, 0.0, 0.0, 0.0, 0.0, 0.0, 0.0, 0.0, 0.0, 0.0, 0.0, 0.0, 0.0, 0.5, 0.0, 0.5, 0.4881, 0.0, 0.4881, 0.0, 0.0, 0.0, 0.0, 0.0, 0.0, 0.0, 0.0, 0.0, 0.0, 0.0, 0.0, 0.0, 0.0, 0.0, 0.0, 0.0, 0.0, 0.0, 0.0, 0.0, 0.0, 0.5, 1.0, 0.0, 0.0, 0.0, 0.0, 0.0, 0.0, 0.0, 0.0, 0.0, 0.0, 0.0, 0.0, 0.0, 1.0, 0.5, 1.0, 0.0, 0.0, 0.0, 0.0, 0.0, 0.0, 0.0, 0.4881, 0.0, 0.0, 0.0, 0.0, 0.0, 0.0, 0.0, 0.0, 0.0, 0.0, 0.0, 0.0, 0.0, 0.0, 0.0, 0.0, 0.0, 0.0, 0.0, 0.0, 0.0, 0.4881, 0.5, 0.4881, 0.5, 0.0, 0.0, 0.0, 0.0, 0.0, 0.0, 0.0, 0.0, 0.0, 0.0, 0.0, 0.0, 0.0, 0.0, 0.0, 0.0, 0.0, 0.0, 0.0, 0.0, 0.0, 0.5, 1.0, 0.0, 0.0, 0.0, 0.0, 0.0, 0.0, 0.0, 0.0, 0.0, 0.0, 0.0, 0.0, 0.0, 0.0, 0.0, 0.0, 0.0, 0.0, 0.0, 0.0, 0.0, 0.0, 0.0, 0.0, 0.0, 0.0, 0.0, 0.0, 0.0, 0.0, 0.0, 0.0, 0.0, 0.0, 0.0, 0.0, 0.0, 0.0, 0.0, 0.0, 0.0, 0.0, 0.0, 0.0, 0.0, 0.0, 0.0, 0.0, 0.0, 0.0, 0.0, 0.0, 0.0, 0.0, 0.0, 0.0, 0.0, 0.0, 0.0, 0.0, 0.0, 0.0, 0.0, 0.0, 0.0, 0.0, 0.0, 0.0, 0.0, 0.0, 0.0, 0.0, 0.0, 0.0, 0.0, 0.0, 0.0, 0.0, 0.0, 0.0, 0.0, 0.0, 0.0, 0.0, 0.0, 0.0, 0.0, 0.0, 0.0, 0.0, 0.0, 0.0, 0.0, 0.0, 0.0, 0.0, 0.0, 0.0, 0.0, 0.0, 0.0, 0.0, 0.0, 0.0, 0.0, 0.0, 0.0, 0.0, 0.0, 0.0, 0.0, 0.0, 0.0, 0.0, 0.0, 0.0, 0.0, 0.0, 0.0, 0.0, 0.0, 0.0, 0.0, 0.0, 0.0, 0.0, 0.0, 0.0, 0.0, 0.0, 0.0, 0.0, 0.0, 0.0, 0.0, 0.0, 0.0, 0.0, 0.0, 0.0, 0.0, 0.0, 0.0, 0.0, 0.0, 0.0, 0.0, 0.0, 0.0, 0.0, 0.0, 0.0, 0.0, 0.0, 0.0, 0.0, 0.0, 0.0, 0.0, 0.0, 0.0, 0.0, 0.0, 0.0, 0.0, 0.0, 0.0, 0.0, 0.0, 0.0, 0.0, 0.0, 0.0, 0.0, 0.0, 0.0, 0.0, 0.0, 0.0, 0.0, 0.0, 0.0, 0.0, 0.0, 0.0, 0.0, 0.0, 0.0, 0.0, 0.0, 0.0, 0.0, 0.0, 0.0, 0.0, 0.0, 0.0, 0.0, 0.0, 0.0, 0.0, 0.0, 0.0, 0.0, 0.0, 0.0, 0.0, 0.0, 0.0, 0.0])
me_circle_003.update()

# ---- objects
ob_shelf = bpy.data.objects.new('Shelf', me_plane)
ob_lettertype1 = bpy.data.objects.new('LetterType1', me_plane_001)
ob_lettertype2 = bpy.data.objects.new('LetterType2', me_plane_003)
ob_lettertype3 = bpy.data.objects.new('LetterType3', me_plane_004)
ob_lettertype4 = bpy.data.objects.new('LetterType4', me_circle_001)
ob_lettertype1_001 = bpy.data.objects.new('LetterType1.001', me_plane_009)
ob_lettertype2_001 = bpy.data.objects.new('LetterType2.001', me_plane_010)
ob_lettertype3_001 = bpy.data.objects.new('LetterType3.001', me_plane_011)
ob_lettertype4_001 = bpy.data.objects.new('LetterType4.001', me_circle_003)

# ---- transforms, parenting, visibility, modifiers, constraints
ob_shelf.location = (0.0, 1.243, 0.0)
ob_shelf.scale = (0.6335, 0.6335, 0.6335)
_vg = ob_shelf.vertex_groups.new(name='Shelf Legs')
_m = ob_shelf.modifiers.new('Mirror', 'MIRROR')
_m.use_clip = True
ob_lettertype1.location = (-0.4159, 0.9114, 0.5002)
ob_lettertype1.scale = (0.1919, 0.1919, 0.1919)
_m = ob_lettertype1.modifiers.new('Array', 'ARRAY')
_m.count = 3
_m.relative_offset_displace = (1.1, 0.0, 0.0)
_m = ob_lettertype1.modifiers.new('Array.001', 'ARRAY')
_m.count = 5
_m.relative_offset_displace = (0.0, 0.0, 1.0)
ob_lettertype2.location = (-0.4159, 1.174, 0.5588)
ob_lettertype2.scale = (0.0845, 0.0845, 0.0845)
_m = ob_lettertype2.modifiers.new('Array', 'ARRAY')
_m.count = 3
_m.relative_offset_displace = (1.1, 0.0, 0.0)
_m = ob_lettertype2.modifiers.new('Array.001', 'ARRAY')
_m.count = 5
_m.relative_offset_displace = (0.0, 0.0, 1.0)
ob_lettertype3.location = (-0.4163, 1.426, 0.5003)
ob_lettertype3.scale = (0.1919, 0.1919, 0.1919)
_m = ob_lettertype3.modifiers.new('Array', 'ARRAY')
_m.count = 3
_m.relative_offset_displace = (1.1, 0.0, 0.0)
_m = ob_lettertype3.modifiers.new('Array.001', 'ARRAY')
_m.count = 5
_m.relative_offset_displace = (0.0, 0.0, 1.0)
ob_lettertype4.location = (-0.4155, 1.616, 0.5364)
ob_lettertype4.scale = (0.09227, 0.09227, 0.09227)
_m = ob_lettertype4.modifiers.new('Array', 'ARRAY')
_m.count = 3
_m.relative_offset_displace = (1.1, 0.0, 0.0)
_m = ob_lettertype4.modifiers.new('Array.001', 'ARRAY')
_m.count = 5
_m.relative_offset_displace = (0.0, 0.0, 1.0)
ob_lettertype1_001.location = (-0.4159, 1.499, 0.9979)
ob_lettertype1_001.scale = (0.1919, -0.1919, 0.1919)
_m = ob_lettertype1_001.modifiers.new('Array', 'ARRAY')
_m.count = 3
_m.relative_offset_displace = (1.1, 0.0, 0.0)
_m = ob_lettertype1_001.modifiers.new('Array.001', 'ARRAY')
_m.count = 5
_m.relative_offset_displace = (0.0, 0.0, 1.0)
ob_lettertype2_001.location = (-0.4159, 1.236, 1.057)
ob_lettertype2_001.scale = (0.0845, -0.0845, 0.0845)
_m = ob_lettertype2_001.modifiers.new('Array', 'ARRAY')
_m.count = 3
_m.relative_offset_displace = (1.1, 0.0, 0.0)
_m = ob_lettertype2_001.modifiers.new('Array.001', 'ARRAY')
_m.count = 5
_m.relative_offset_displace = (0.0, 0.0, 1.0)
ob_lettertype3_001.location = (-0.4163, 0.9848, 0.998)
ob_lettertype3_001.scale = (0.1919, -0.1919, 0.1919)
_m = ob_lettertype3_001.modifiers.new('Array', 'ARRAY')
_m.count = 3
_m.relative_offset_displace = (1.1, 0.0, 0.0)
_m = ob_lettertype3_001.modifiers.new('Array.001', 'ARRAY')
_m.count = 5
_m.relative_offset_displace = (0.0, 0.0, 1.0)
ob_lettertype4_001.location = (-0.4155, 0.795, 1.034)
ob_lettertype4_001.scale = (0.09227, -0.09227, 0.09227)
_m = ob_lettertype4_001.modifiers.new('Array', 'ARRAY')
_m.count = 3
_m.relative_offset_displace = (1.1, 0.0, 0.0)
_m = ob_lettertype4_001.modifiers.new('Array.001', 'ARRAY')
_m.count = 5
_m.relative_offset_displace = (0.0, 0.0, 1.0)

# ---- collection membership
col_collection.objects.link(ob_shelf)
col_collection.objects.link(ob_lettertype1)
col_collection.objects.link(ob_lettertype2)
col_collection.objects.link(ob_lettertype3)
col_collection.objects.link(ob_lettertype4)
col_collection.objects.link(ob_lettertype1_001)
col_collection.objects.link(ob_lettertype2_001)
col_collection.objects.link(ob_lettertype3_001)
col_collection.objects.link(ob_lettertype4_001)

# ---- scene / render settings (as saved in the file)
scene.frame_start = 1; scene.frame_end = 300; scene.frame_set(58)
scene.render.engine = 'BLENDER_EEVEE_NEXT'
scene.render.resolution_x = 1024
scene.render.resolution_y = 1024
scene.render.fps = 50
scene.render.film_transparent = True
scene.cycles.sampling_pattern = 'TABULATED_SOBOL'
scene.eevee.use_gtao = True
scene.view_settings.look = 'High Contrast'
scene.view_settings.view_transform = 'Filmic'
scene.view_settings.exposure = 0.0553
scene.view_settings.gamma = 0.7834
bpy.context.view_layer.update()

# ---- added for rendering (the .blend has no active camera and no usable light): camera, sun
cam_auto = bpy.data.cameras.new('AutoCamera')
cam_auto.lens = 50.0
cam_auto.sensor_width = 36.0
cam_auto.clip_end = 1000.0
ob_auto_camera = bpy.data.objects.new('AutoCamera', cam_auto)
scene.collection.objects.link(ob_auto_camera)
ob_auto_camera.location = (2.17336, -1.36527, 2.54149)
ob_auto_camera.rotation_euler = (1.09748, -7.21219e-08, 0.694738)
scene.camera = ob_auto_camera
light_auto_sun = bpy.data.lights.new('AutoSun', 'SUN')
light_auto_sun.energy = 3.0
light_auto_sun.angle = 0.0523599
ob_auto_sun = bpy.data.objects.new('AutoSun', light_auto_sun)
scene.collection.objects.link(ob_auto_sun)
ob_auto_sun.rotation_euler = (0.872665, 0.174533, 0.523599)
bpy.context.view_layer.update()

